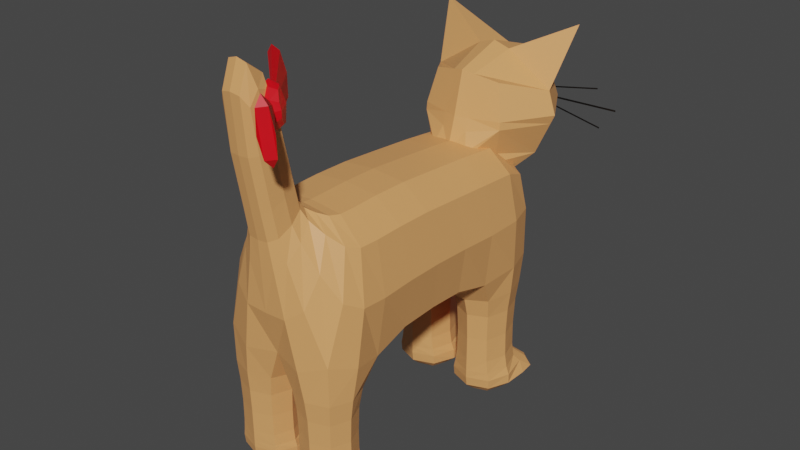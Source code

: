 # Source: cat.blend  (saved by Blender 3.3.6; exported with 4.5.12 LTS)
import bpy
from mathutils import Matrix  # noqa: F401  (used for matrix-valued properties, if any)

bpy.ops.wm.read_factory_settings(use_empty=True)
scene = bpy.context.scene
scene.name = 'Scene'

# ---- collections
col_collection = bpy.data.collections.new('Collection'); scene.collection.children.link(col_collection)

# ---- materials (node trees are filled in below, after node groups)
mat_catorange = bpy.data.materials.new('CatOrange')
mat_catorange.use_transparent_shadow = False
mat_catwhite = bpy.data.materials.new('CatWhite')
mat_catwhite.use_transparent_shadow = False
mat_catblack = bpy.data.materials.new('CatBlack')
mat_catblack.use_transparent_shadow = False
mat_bowred = bpy.data.materials.new('BowRed')
mat_bowred.use_transparent_shadow = False
mat_material_001 = bpy.data.materials.new('Material.001')
mat_material_001.use_transparent_shadow = False

# ---- material node trees
mat_catorange.use_nodes = True; mat_catorange.node_tree.nodes.clear()
_N = mat_catorange.node_tree.nodes; _L = mat_catorange.node_tree.links
n0 = _N.new('ShaderNodeBsdfPrincipled'); n0.name = 'Principled BSDF'; n0.location = (10, 300)
n0.distribution = 'GGX'
n0.subsurface_method = 'RANDOM_WALK_SKIN'
n0.inputs[0].default_value = (0.7991, 0.3663, 0.1301, 1.0)
n0.inputs[3].default_value = 1.45
n0.inputs[27].default_value = (0.0, 0.0, 0.0, 1.0)
n0.inputs[28].default_value = 1.0
n1 = _N.new('ShaderNodeOutputMaterial'); n1.name = 'Material Output'; n1.location = (300, 300)
_L.new(n0.outputs[0], n1.inputs[0])
n1.is_active_output = True
mat_catwhite.use_nodes = True; mat_catwhite.node_tree.nodes.clear()
_N = mat_catwhite.node_tree.nodes; _L = mat_catwhite.node_tree.links
n0 = _N.new('ShaderNodeBsdfPrincipled'); n0.name = 'Principled BSDF'; n0.location = (10, 300)
n0.distribution = 'GGX'
n0.subsurface_method = 'RANDOM_WALK_SKIN'
n0.inputs[0].default_value = (1.0, 0.9611, 0.8499, 1.0)
n0.inputs[3].default_value = 1.45
n0.inputs[27].default_value = (0.0, 0.0, 0.0, 1.0)
n0.inputs[28].default_value = 1.0
n1 = _N.new('ShaderNodeOutputMaterial'); n1.name = 'Material Output'; n1.location = (300, 300)
_L.new(n0.outputs[0], n1.inputs[0])
n1.is_active_output = True
mat_catblack.use_nodes = True; mat_catblack.node_tree.nodes.clear()
_N = mat_catblack.node_tree.nodes; _L = mat_catblack.node_tree.links
n0 = _N.new('ShaderNodeBsdfPrincipled'); n0.name = 'Principled BSDF'; n0.location = (10, 300)
n0.distribution = 'GGX'
n0.subsurface_method = 'RANDOM_WALK_SKIN'
n0.inputs[0].default_value = (0.003454, 0.003454, 0.003454, 1.0)
n0.inputs[3].default_value = 1.45
n0.inputs[27].default_value = (0.0, 0.0, 0.0, 1.0)
n0.inputs[28].default_value = 1.0
n1 = _N.new('ShaderNodeOutputMaterial'); n1.name = 'Material Output'; n1.location = (300, 300)
_L.new(n0.outputs[0], n1.inputs[0])
n1.is_active_output = True
mat_bowred.use_nodes = True; mat_bowred.node_tree.nodes.clear()
_N = mat_bowred.node_tree.nodes; _L = mat_bowred.node_tree.links
n0 = _N.new('ShaderNodeBsdfPrincipled'); n0.name = 'Principled BSDF'; n0.location = (10, 300)
n0.distribution = 'GGX'
n0.subsurface_method = 'RANDOM_WALK_SKIN'
n0.inputs[0].default_value = (0.8, 0.0, 0.007086, 1.0)
n0.inputs[3].default_value = 1.45
n0.inputs[27].default_value = (0.0, 0.0, 0.0, 1.0)
n0.inputs[28].default_value = 1.0
n1 = _N.new('ShaderNodeOutputMaterial'); n1.name = 'Material Output'; n1.location = (300, 300)
_L.new(n0.outputs[0], n1.inputs[0])
n1.is_active_output = True
mat_material_001.use_nodes = True; mat_material_001.node_tree.nodes.clear()
_N = mat_material_001.node_tree.nodes; _L = mat_material_001.node_tree.links
n0 = _N.new('ShaderNodeBsdfPrincipled'); n0.name = 'Principled BSDF'; n0.location = (10, 300)
n0.distribution = 'GGX'
n0.subsurface_method = 'RANDOM_WALK_SKIN'
n0.inputs[0].default_value = (0.2598, 0.1231, 0.04658, 1.0)
n0.inputs[3].default_value = 1.45
n0.inputs[27].default_value = (0.0, 0.0, 0.0, 1.0)
n0.inputs[28].default_value = 1.0
n1 = _N.new('ShaderNodeOutputMaterial'); n1.name = 'Material Output'; n1.location = (300, 300)
_L.new(n0.outputs[0], n1.inputs[0])
n1.is_active_output = True

# ---- world
world_world = bpy.data.worlds.new('World'); scene.world = world_world
world_world.use_nodes = True; world_world.node_tree.nodes.clear()
_N = world_world.node_tree.nodes; _L = world_world.node_tree.links
n0 = _N.new('ShaderNodeOutputWorld'); n0.name = 'World Output'; n0.location = (300, 300)
n1 = _N.new('ShaderNodeBackground'); n1.name = 'Background'; n1.location = (10, 300)
n1.inputs[0].default_value = (0.05088, 0.05088, 0.05088, 1.0)
_L.new(n1.outputs[0], n0.inputs[0])
n0.is_active_output = True
world_world.color = (0.05088, 0.05088, 0.05088)
world_world.use_sun_shadow = False
world_world.sun_shadow_jitter_overblur = 0.0

# ---- meshes
me_cube_004 = bpy.data.meshes.new('Cube.004')
me_cube_004.from_pydata([(0.0885, -0.2347, 0.2426), (0.08097, -0.1873, 0.4031), (0.09072, 0.218, 0.2288), (0.08282, 0.208, 0.3673), (0.09223, -0.01594, 0.2376), (0.09223, -0.03239, 0.3969), (0.09641, 0.1057, 0.2204), (0.09223, 0.1016, 0.3884), (-0.001922, 0.2199, 0.2354), (-0.001922, 0.2199, 0.3861), (-0.001922, -0.238, 0.233), (-0.001922, -0.1771, 0.4371), (-0.001922, -0.0365, 0.4368), (-0.001922, -0.01183, 0.1978), (-0.001922, 0.1067, 0.1978), (-0.001922, 0.1006, 0.4265), (0.08466, 0.134, 0.1453), (0.08466, 0.2103, 0.1453), (0.02448, 0.2103, 0.1453), (0.02448, 0.134, 0.1453), (0.08448, 0.136, 0.05951), (0.08448, 0.2084, 0.05951), (0.02466, 0.2084, 0.05951), (0.02466, 0.136, 0.05951), (0.08979, 0.136, 0.0245), (0.09527, 0.2172, 0.02587), (0.01386, 0.2172, 0.02587), (0.01935, 0.136, 0.0245), (0.08198, 0.145, -0.002392), (0.09111, 0.2136, -0.005923), (0.01802, 0.2136, -0.005923), (0.02716, 0.145, -0.002392), (0.08198, 0.2501, 0.0188), (0.02716, 0.2501, 0.0188), (0.08198, 0.2501, -0.002392), (0.02716, 0.2501, -0.002392), (0.09223, -0.1372, 0.3966), (0.09661, -0.1442, 0.2213), (-0.001922, -0.1362, 0.4363), (-0.001922, -0.1424, 0.1978), (0.0231, -0.2317, 0.1469), (0.08604, -0.2317, 0.1469), (0.0231, -0.1721, 0.1469), (0.08604, -0.1721, 0.1469), (0.02369, -0.2305, 0.07538), (0.08545, -0.2305, 0.07538), (0.02369, -0.1732, 0.07538), (0.08545, -0.1732, 0.07538), (0.0211, -0.2305, 0.04629), (0.08804, -0.2305, 0.04629), (0.01614, -0.1675, 0.04766), (0.093, -0.1675, 0.04766), (0.02898, -0.2233, 0.02149), (0.08016, -0.2233, 0.02149), (0.02045, -0.1708, 0.0182), (0.08869, -0.1708, 0.0182), (0.08016, -0.148, 0.04129), (0.02898, -0.148, 0.04129), (0.08016, -0.148, 0.02149), (0.02898, -0.148, 0.02149), (0.03592, -0.2061, 0.4335), (0.03592, -0.2478, 0.3871), (-0.001922, -0.2582, 0.3755), (-0.001922, -0.1957, 0.4451), (0.022, -0.2498, 0.6199), (0.022, -0.28, 0.6049), (-0.001922, -0.2889, 0.6221), (-0.001922, -0.2486, 0.6417), (0.02465, -0.2578, 0.4629), (-0.001922, -0.2678, 0.4572), (-0.001922, -0.2079, 0.4915), (0.02465, -0.2178, 0.4858), (0.051, 0.2179, 0.3829), (0.09043, 0.2176, 0.3075), (0.1053, 0.17, 0.2279), (0.09082, -0.1682, 0.3969), (0.0946, -0.2084, 0.3324), (0.04698, -0.2504, 0.2281), (0.09272, -0.07975, 0.236), (0.09223, 0.03268, 0.3929), (0.05222, -0.03599, 0.4318), (0.1064, -0.02416, 0.3173), (0.0927, 0.04398, 0.2352), (0.09062, 0.1678, 0.3832), (0.1072, 0.1036, 0.3105), (0.05222, 0.1007, 0.4217), (0.05247, 0.2358, 0.2293), (0.04574, -0.1784, 0.4328), (0.05222, -0.01234, 0.2028), (0.05308, 0.08994, 0.1947), (-0.001922, 0.1692, 0.4194), (-0.001922, 0.17, 0.2025), (-0.001922, 0.04741, 0.1978), (-0.001922, 0.02973, 0.4319), (-0.001922, -0.1621, 0.4358), (-0.001922, -0.199, 0.2022), (-0.001922, -0.2547, 0.3036), (-0.001922, 0.2378, 0.3108), (0.09595, 0.1722, 0.1453), (0.05457, 0.2246, 0.1453), (0.05457, 0.1197, 0.1453), (0.01319, 0.1722, 0.1453), (0.08831, 0.1281, 0.1784), (0.08769, 0.2141, 0.1801), (0.01969, 0.2143, 0.18), (0.01969, 0.1282, 0.1761), (0.09569, 0.1722, 0.05951), (0.05457, 0.222, 0.05951), (0.05457, 0.1224, 0.05951), (0.01345, 0.1722, 0.05951), (0.02564, 0.2086, 0.1007), (0.02564, 0.1357, 0.1007), (0.0835, 0.2086, 0.1007), (0.0835, 0.1357, 0.1007), (0.104, 0.1731, 0.02465), (0.05457, 0.2287, 0.03039), (0.05457, 0.1224, 0.0245), (0.005172, 0.1731, 0.02465), (0.02141, 0.2093, 0.03774), (0.02201, 0.136, 0.03744), (0.08772, 0.2093, 0.03774), (0.08713, 0.136, 0.03744), (0.08955, 0.174, -0.005318), (0.05457, 0.2136, -0.01122), (0.05457, 0.1391, -0.004713), (0.01959, 0.174, -0.005318), (0.1056, 0.214, 0.008575), (0.003512, 0.214, 0.008575), (0.01976, 0.1375, 0.008932), (0.08938, 0.1375, 0.008932), (0.05457, 0.2518, 0.02112), (0.05457, 0.2518, -0.004713), (0.08798, 0.2518, 0.008202), (0.02115, 0.2518, 0.008202), (0.09002, 0.2404, 0.02209), (0.01912, 0.2404, 0.02209), (0.08955, 0.2396, -0.005318), (0.01959, 0.2396, -0.005318), (0.09223, -0.09071, 0.3976), (0.1057, -0.1943, 0.2305), (-0.001922, -0.09343, 0.4376), (-0.001922, -0.0771, 0.1978), (0.05222, -0.1363, 0.4313), (0.0531, -0.13, 0.1945), (0.1072, -0.1396, 0.3153), (0.05457, -0.2428, 0.1469), (0.0113, -0.2019, 0.1469), (0.09784, -0.2019, 0.1469), (0.05457, -0.1609, 0.1469), (0.0189, -0.1671, 0.1754), (0.01876, -0.2342, 0.1791), (0.08835, -0.2339, 0.1802), (0.08912, -0.1672, 0.1779), (0.05457, -0.2412, 0.07538), (0.01211, -0.2019, 0.07538), (0.09703, -0.2019, 0.07538), (0.05457, -0.1625, 0.07538), (0.08504, -0.1731, 0.1091), (0.0241, -0.1731, 0.1091), (0.0241, -0.2306, 0.1091), (0.08504, -0.2306, 0.1091), (0.05457, -0.2412, 0.04629), (0.007659, -0.2012, 0.04644), (0.1015, -0.2012, 0.04644), (0.05457, -0.1588, 0.05181), (0.08675, -0.2305, 0.05742), (0.08728, -0.1726, 0.05771), (0.02239, -0.2305, 0.05742), (0.02186, -0.1726, 0.05771), (0.05457, -0.228, 0.01933), (0.02191, -0.2006, 0.01876), (0.08723, -0.2006, 0.01876), (0.05457, -0.1708, 0.01325), (0.08715, -0.2293, 0.03203), (0.1023, -0.1705, 0.03172), (0.02199, -0.2293, 0.03203), (0.006849, -0.1705, 0.03172), (0.05457, -0.1472, 0.04346), (0.05457, -0.1472, 0.01933), (0.08577, -0.1472, 0.03139), (0.02337, -0.1472, 0.03139), (0.08723, -0.1536, 0.01876), (0.0877, -0.1529, 0.04435), (0.02191, -0.1536, 0.01876), (0.02144, -0.1529, 0.04435), (0.04159, -0.2269, 0.4103), (0.01984, -0.2569, 0.3769), (0.01984, -0.197, 0.4436), (0.0242, -0.2721, 0.5411), (0.05844, -0.1992, 0.4176), (0.05929, -0.2447, 0.3238), (-0.001922, -0.1882, 0.4405), (0.02374, -0.2674, 0.6252), (0.01301, -0.2874, 0.6191), (0.01301, -0.2488, 0.638), (-0.001922, -0.2745, 0.6611), (-0.001922, -0.2603, 0.4147), (-0.001922, -0.2245, 0.5689), (0.02606, -0.2102, 0.4479), (0.02606, -0.2503, 0.4213), (-0.001922, -0.2823, 0.5385), (-0.001922, -0.2002, 0.4545), (0.0242, -0.2337, 0.5614), (0.02864, -0.2378, 0.4743), (0.01336, -0.2091, 0.4908), (0.01336, -0.2665, 0.4579), (0.05188, 0.2371, 0.3095), (0.1065, -0.1808, 0.3174), (0.006894, -0.2014, 0.1763), (0.05233, 0.04528, 0.2017), (0.1065, 0.03856, 0.3145), (0.1059, 0.1691, 0.3093), (0.1003, 0.1717, 0.1799), (0.05191, 0.1688, 0.4148), (0.05222, 0.0301, 0.4271), (0.05141, -0.1628, 0.4309), (0.06771, -0.2216, 0.3714), (0.01479, 0.1722, 0.1007), (0.05414, 0.2299, 0.1802), (0.007985, 0.1718, 0.177), (0.0543, 0.1121, 0.1761), (0.009649, 0.1724, 0.03748), (0.05457, 0.2223, 0.1007), (0.05457, 0.1221, 0.1007), (0.09435, 0.1722, 0.1007), (0.05457, 0.2415, 0.02715), (0.05457, 0.2228, 0.03811), (0.05457, 0.1224, 0.03744), (0.09949, 0.1724, 0.03748), (0.05457, 0.1734, -0.0104), (0.05457, 0.1245, 0.008703), (0.1044, 0.1732, 0.008625), (0.004696, 0.1732, 0.008625), (0.05457, 0.2554, 0.008202), (0.1028, 0.2399, 0.008284), (0.006318, 0.2399, 0.008284), (0.05457, 0.2398, -0.0104), (0.05222, -0.09309, 0.4326), (0.05234, -0.07616, 0.2018), (0.1065, -0.08533, 0.3173), (0.05457, -0.1623, 0.1091), (0.1014, -0.2009, 0.1796), (0.05358, -0.2461, 0.1795), (0.0543, -0.1547, 0.1754), (0.09894, -0.2017, 0.05746), (0.01267, -0.2019, 0.1091), (0.09647, -0.2019, 0.1091), (0.05457, -0.2414, 0.1091), (0.1012, -0.2012, 0.03175), (0.05457, -0.2412, 0.05742), (0.05457, -0.162, 0.05805), (0.01019, -0.2017, 0.05746), (0.05457, -0.2011, 0.01401), (0.05457, -0.2396, 0.03182), (0.09963, -0.1534, 0.03146), (0.007912, -0.2012, 0.03175), (0.05457, -0.1455, 0.03139), (0.05457, -0.1535, 0.01401), (0.05457, -0.1521, 0.04906), (0.009514, -0.1534, 0.03146), (0.01327, -0.2809, 0.5385), (0.03279, -0.1895, 0.4376), (0.033, -0.2548, 0.3052), (0.01319, -0.2736, 0.6566), (0.01327, -0.2256, 0.5677), (0.02802, -0.2532, 0.5525), (0.03026, -0.2302, 0.4346), (0.01417, -0.2014, 0.4537), (0.01417, -0.259, 0.4155), (-0.09235, -0.2347, 0.2426), (-0.08481, -0.1873, 0.4031), (-0.09456, 0.218, 0.2288), (-0.08666, 0.208, 0.3673), (-0.09607, -0.01594, 0.2376), (-0.09607, -0.03239, 0.3969), (-0.1003, 0.1057, 0.2204), (-0.09607, 0.1016, 0.3884), (-0.08851, 0.134, 0.1453), (-0.08851, 0.2103, 0.1453), (-0.02832, 0.2103, 0.1453), (-0.02832, 0.134, 0.1453), (-0.08832, 0.136, 0.05951), (-0.08832, 0.2084, 0.05951), (-0.02851, 0.2084, 0.05951), (-0.02851, 0.136, 0.05951), (-0.09363, 0.136, 0.0245), (-0.09912, 0.2172, 0.02587), (-0.01771, 0.2172, 0.02587), (-0.0232, 0.136, 0.0245), (-0.08582, 0.145, -0.002392), (-0.09496, 0.2136, -0.005923), (-0.02187, 0.2136, -0.005923), (-0.031, 0.145, -0.002392), (-0.08582, 0.2501, 0.0188), (-0.031, 0.2501, 0.0188), (-0.08582, 0.2501, -0.002392), (-0.031, 0.2501, -0.002392), (-0.09607, -0.1372, 0.3966), (-0.1005, -0.1442, 0.2213), (-0.02694, -0.2317, 0.1469), (-0.08988, -0.2317, 0.1469), (-0.02694, -0.1721, 0.1469), (-0.08988, -0.1721, 0.1469), (-0.02753, -0.2305, 0.07538), (-0.08929, -0.2305, 0.07538), (-0.02753, -0.1732, 0.07538), (-0.08929, -0.1732, 0.07538), (-0.02494, -0.2305, 0.04629), (-0.09188, -0.2305, 0.04629), (-0.01998, -0.1675, 0.04766), (-0.09684, -0.1675, 0.04766), (-0.03282, -0.2233, 0.02149), (-0.084, -0.2233, 0.02149), (-0.02429, -0.1708, 0.0182), (-0.09253, -0.1708, 0.0182), (-0.084, -0.148, 0.04129), (-0.03282, -0.148, 0.04129), (-0.084, -0.148, 0.02149), (-0.03282, -0.148, 0.02149), (-0.03976, -0.2061, 0.4335), (-0.03976, -0.2478, 0.3871), (-0.02584, -0.2498, 0.6199), (-0.02584, -0.28, 0.6049), (-0.0285, -0.2578, 0.4629), (-0.0285, -0.2178, 0.4858), (-0.05484, 0.2179, 0.3829), (-0.09427, 0.2176, 0.3075), (-0.1091, 0.17, 0.2279), (-0.09467, -0.1682, 0.3969), (-0.09844, -0.2084, 0.3324), (-0.05082, -0.2504, 0.2281), (-0.09656, -0.07975, 0.236), (-0.09607, 0.03268, 0.3929), (-0.05606, -0.03599, 0.4318), (-0.1102, -0.02416, 0.3173), (-0.09655, 0.04398, 0.2352), (-0.09446, 0.1678, 0.3832), (-0.111, 0.1036, 0.3105), (-0.05606, 0.1007, 0.4217), (-0.05631, 0.2358, 0.2293), (-0.04958, -0.1784, 0.4328), (-0.05606, -0.01234, 0.2028), (-0.05693, 0.08994, 0.1947), (-0.09979, 0.1722, 0.1453), (-0.05841, 0.2246, 0.1453), (-0.05841, 0.1197, 0.1453), (-0.01704, 0.1722, 0.1453), (-0.09215, 0.1281, 0.1784), (-0.09153, 0.2141, 0.1801), (-0.02353, 0.2143, 0.18), (-0.02353, 0.1282, 0.1761), (-0.09953, 0.1722, 0.05951), (-0.05841, 0.222, 0.05951), (-0.05841, 0.1224, 0.05951), (-0.01729, 0.1722, 0.05951), (-0.02948, 0.2086, 0.1007), (-0.02948, 0.1357, 0.1007), (-0.08735, 0.2086, 0.1007), (-0.08735, 0.1357, 0.1007), (-0.1078, 0.1731, 0.02465), (-0.05841, 0.2287, 0.03039), (-0.05841, 0.1224, 0.0245), (-0.009015, 0.1731, 0.02465), (-0.02526, 0.2093, 0.03774), (-0.02585, 0.136, 0.03744), (-0.09157, 0.2093, 0.03774), (-0.09097, 0.136, 0.03744), (-0.09339, 0.174, -0.005318), (-0.05841, 0.2136, -0.01122), (-0.05841, 0.1391, -0.004713), (-0.02343, 0.174, -0.005318), (-0.1095, 0.214, 0.008575), (-0.007355, 0.214, 0.008575), (-0.0236, 0.1375, 0.008932), (-0.09323, 0.1375, 0.008932), (-0.05841, 0.2518, 0.02112), (-0.05841, 0.2518, -0.004713), (-0.09183, 0.2518, 0.008202), (-0.025, 0.2518, 0.008202), (-0.09386, 0.2404, 0.02209), (-0.02296, 0.2404, 0.02209), (-0.09339, 0.2396, -0.005318), (-0.02343, 0.2396, -0.005318), (-0.09607, -0.09071, 0.3976), (-0.1096, -0.1943, 0.2305), (-0.05606, -0.1363, 0.4313), (-0.05694, -0.13, 0.1945), (-0.111, -0.1396, 0.3153), (-0.05841, -0.2428, 0.1469), (-0.01514, -0.2019, 0.1469), (-0.1017, -0.2019, 0.1469), (-0.05841, -0.1609, 0.1469), (-0.02274, -0.1671, 0.1754), (-0.0226, -0.2342, 0.1791), (-0.0922, -0.2339, 0.1802), (-0.09297, -0.1672, 0.1779), (-0.05841, -0.2412, 0.07538), (-0.01595, -0.2019, 0.07538), (-0.1009, -0.2019, 0.07538), (-0.05841, -0.1625, 0.07538), (-0.08888, -0.1731, 0.1091), (-0.02794, -0.1731, 0.1091), (-0.02794, -0.2306, 0.1091), (-0.08888, -0.2306, 0.1091), (-0.05841, -0.2412, 0.04629), (-0.0115, -0.2012, 0.04644), (-0.1053, -0.2012, 0.04644), (-0.05841, -0.1588, 0.05181), (-0.09059, -0.2305, 0.05742), (-0.09112, -0.1726, 0.05771), (-0.02624, -0.2305, 0.05742), (-0.0257, -0.1726, 0.05771), (-0.05841, -0.228, 0.01933), (-0.02576, -0.2006, 0.01876), (-0.09107, -0.2006, 0.01876), (-0.05841, -0.1708, 0.01325), (-0.09099, -0.2293, 0.03203), (-0.1061, -0.1705, 0.03172), (-0.02584, -0.2293, 0.03203), (-0.01069, -0.1705, 0.03172), (-0.05841, -0.1472, 0.04346), (-0.05841, -0.1472, 0.01933), (-0.08961, -0.1472, 0.03139), (-0.02722, -0.1472, 0.03139), (-0.09107, -0.1536, 0.01876), (-0.09154, -0.1529, 0.04435), (-0.02576, -0.1536, 0.01876), (-0.02528, -0.1529, 0.04435), (-0.04544, -0.2269, 0.4103), (-0.02368, -0.2569, 0.3769), (-0.02368, -0.197, 0.4436), (-0.02804, -0.2721, 0.5411), (-0.06229, -0.1992, 0.4176), (-0.06313, -0.2447, 0.3238), (-0.02759, -0.2674, 0.6252), (-0.01686, -0.2874, 0.6191), (-0.01686, -0.2488, 0.638), (-0.0299, -0.2102, 0.4479), (-0.0299, -0.2503, 0.4213), (-0.02804, -0.2337, 0.5614), (-0.03248, -0.2378, 0.4743), (-0.0172, -0.2091, 0.4908), (-0.0172, -0.2665, 0.4579), (-0.05572, 0.2371, 0.3095), (-0.1103, -0.1808, 0.3174), (-0.01074, -0.2014, 0.1763), (-0.05618, 0.04528, 0.2017), (-0.1103, 0.03856, 0.3145), (-0.1098, 0.1691, 0.3093), (-0.1041, 0.1717, 0.1799), (-0.05575, 0.1688, 0.4148), (-0.05606, 0.0301, 0.4271), (-0.05525, -0.1628, 0.4309), (-0.07155, -0.2216, 0.3714), (-0.01863, 0.1722, 0.1007), (-0.05798, 0.2299, 0.1802), (-0.01183, 0.1718, 0.177), (-0.05814, 0.1121, 0.1761), (-0.01349, 0.1724, 0.03748), (-0.05841, 0.2223, 0.1007), (-0.05841, 0.1221, 0.1007), (-0.0982, 0.1722, 0.1007), (-0.05841, 0.2415, 0.02715), (-0.05841, 0.2228, 0.03811), (-0.05841, 0.1224, 0.03744), (-0.1033, 0.1724, 0.03748), (-0.05841, 0.1734, -0.0104), (-0.05841, 0.1245, 0.008703), (-0.1083, 0.1732, 0.008625), (-0.008539, 0.1732, 0.008625), (-0.05841, 0.2554, 0.008202), (-0.1067, 0.2399, 0.008284), (-0.01016, 0.2399, 0.008284), (-0.05841, 0.2398, -0.0104), (-0.05606, -0.09309, 0.4326), (-0.05618, -0.07616, 0.2018), (-0.1103, -0.08533, 0.3173), (-0.05841, -0.1623, 0.1091), (-0.1052, -0.2009, 0.1796), (-0.05742, -0.2461, 0.1795), (-0.05814, -0.1547, 0.1754), (-0.1028, -0.2017, 0.05746), (-0.01652, -0.2019, 0.1091), (-0.1003, -0.2019, 0.1091), (-0.05841, -0.2414, 0.1091), (-0.1051, -0.2012, 0.03175), (-0.05841, -0.2412, 0.05742), (-0.05841, -0.162, 0.05805), (-0.01404, -0.2017, 0.05746), (-0.05841, -0.2011, 0.01401), (-0.05841, -0.2396, 0.03182), (-0.1035, -0.1534, 0.03146), (-0.01175, -0.2012, 0.03175), (-0.05841, -0.1455, 0.03139), (-0.05841, -0.1535, 0.01401), (-0.05841, -0.1521, 0.04906), (-0.01336, -0.1534, 0.03146), (-0.01712, -0.2809, 0.5385), (-0.03663, -0.1895, 0.4376), (-0.03684, -0.2548, 0.3052), (-0.01703, -0.2736, 0.6566), (-0.01712, -0.2256, 0.5677), (-0.03187, -0.2532, 0.5525), (-0.0341, -0.2302, 0.4346), (-0.01801, -0.2014, 0.4537), (-0.01801, -0.259, 0.4155), (0.05457, 0.1807, 0.4025), (0.05457, 0.1807, 0.5155), (0.05457, 0.3193, 0.4022), (0.04188, 0.3196, 0.5081), (-0.001922, 0.3338, 0.3898), (-0.001922, 0.3275, 0.5278), (0.05072, 0.33, 0.4678), (0.08188, 0.2469, 0.3901), (0.1011, 0.2469, 0.4957), (0.06695, 0.1704, 0.459), (-0.001922, 0.1662, 0.5278), (-0.001922, 0.3638, 0.4691), (0.1135, 0.2469, 0.459), (-0.001922, 0.1491, 0.4587), (-0.001922, 0.2469, 0.3641), (-0.001922, 0.2469, 0.5538), (0.02644, 0.3291, 0.3938), (0.02045, 0.3252, 0.5129), (0.01631, 0.1709, 0.5238), (0.02321, 0.3388, 0.4678), (0.0203, 0.1563, 0.4587), (0.02512, 0.2469, 0.3725), (0.02512, 0.2469, 0.5454), (0.1186, 0.2904, 0.591), (0.01631, 0.3229, 0.5238), (0.05457, 0.313, 0.5155), (0.06695, 0.3275, 0.459), (0.02459, 0.3426, 0.459), (0.02225, 0.3182, 0.5003), (0.03639, 0.3145, 0.4972), (0.0437, 0.3231, 0.4694), (0.02448, 0.3293, 0.4693), (0.01813, 0.318, 0.5105), (0.03955, 0.3125, 0.5058), (0.04839, 0.3229, 0.4655), (0.02089, 0.3317, 0.4655), (0.02315, 0.321, 0.5012), (0.0373, 0.3173, 0.4981), (0.04461, 0.3259, 0.4703), (0.02538, 0.3321, 0.4703), (0.06427, 0.3307, 0.4464), (0.06714, 0.1693, 0.4467), (-0.001922, 0.361, 0.4432), (0.1066, 0.2469, 0.444), (-0.001922, 0.1431, 0.4378), (0.01943, 0.1498, 0.4387), (0.02372, 0.3419, 0.4434), (0.01976, 0.3399, 0.4677), (-0.001922, 0.3517, 0.4742), (0.01141, 0.3507, 0.4529), (0.1242, 0.3507, 0.4739), (0.011, 0.3507, 0.4551), (0.1238, 0.3507, 0.4761), (0.01345, 0.3488, 0.442), (0.1595, 0.3488, 0.4454), (0.01338, 0.3488, 0.4449), (0.1594, 0.3488, 0.4483), (0.01034, 0.349, 0.4367), (0.1332, 0.349, 0.411), (0.01084, 0.349, 0.4391), (0.1337, 0.349, 0.4134), (0.04659, 0.1521, 0.3887), (0.06117, 0.2163, 0.3672), (0.03701, 0.146, 0.4124), (0.02617, 0.1468, 0.3843), (0.03088, 0.2163, 0.3578), (-0.001922, 0.2163, 0.3533), (-0.001922, 0.1444, 0.3821), (0.02784, 0.1386, 0.4114), (-0.001922, 0.1351, 0.4109), (-0.05841, 0.1807, 0.4025), (-0.05841, 0.1807, 0.5155), (-0.05841, 0.3193, 0.4022), (-0.04572, 0.3196, 0.5081), (-0.05456, 0.33, 0.4678), (-0.08572, 0.2469, 0.3901), (-0.1049, 0.2469, 0.4957), (-0.07079, 0.1704, 0.459), (-0.1173, 0.2469, 0.459), (-0.03028, 0.3291, 0.3938), (-0.02429, 0.3252, 0.5129), (-0.02015, 0.1709, 0.5238), (-0.02706, 0.3388, 0.4678), (-0.02414, 0.1563, 0.4587), (-0.02896, 0.2469, 0.3725), (-0.02896, 0.2469, 0.5454), (-0.1224, 0.2904, 0.591), (-0.02015, 0.3229, 0.5238), (-0.05841, 0.313, 0.5155), (-0.07079, 0.3275, 0.459), (-0.02843, 0.3426, 0.459), (-0.02609, 0.3182, 0.5003), (-0.04023, 0.3145, 0.4972), (-0.04754, 0.3231, 0.4694), (-0.02832, 0.3293, 0.4693), (-0.02197, 0.318, 0.5105), (-0.04339, 0.3125, 0.5058), (-0.05223, 0.3229, 0.4655), (-0.02473, 0.3317, 0.4655), (-0.027, 0.321, 0.5012), (-0.04114, 0.3173, 0.4981), (-0.04845, 0.3259, 0.4703), (-0.02923, 0.3321, 0.4703), (-0.06811, 0.3307, 0.4464), (-0.07099, 0.1693, 0.4467), (-0.1105, 0.2469, 0.444), (-0.02328, 0.1498, 0.4387), (-0.02757, 0.3419, 0.4434), (-0.02361, 0.3399, 0.4677), (-0.01525, 0.3507, 0.4529), (-0.1281, 0.3507, 0.4739), (-0.01484, 0.3507, 0.4551), (-0.1277, 0.3507, 0.4761), (-0.01729, 0.3488, 0.442), (-0.1633, 0.3488, 0.4454), (-0.01723, 0.3488, 0.4449), (-0.1633, 0.3488, 0.4483), (-0.01418, 0.349, 0.4367), (-0.137, 0.349, 0.411), (-0.01469, 0.349, 0.4391), (-0.1375, 0.349, 0.4134), (-0.05044, 0.1521, 0.3887), (-0.06501, 0.2163, 0.3672), (-0.04085, 0.146, 0.4124), (-0.03002, 0.1468, 0.3843), (-0.03472, 0.2163, 0.3578), (-0.03169, 0.1386, 0.4114), (0.02799, -0.2293, 0.5727), (0.0245, -0.2338, 0.6216), (0.04038, -0.2476, 0.5966), (0.0227, -0.2631, 0.5939), (0.01031, -0.2448, 0.57), (0.006816, -0.2493, 0.6189), (0.02958, -0.2286, 0.5976), (0.03392, -0.2581, 0.5952), (0.005229, -0.2499, 0.5939), (0.01981, -0.2362, 0.5621), (0.015, -0.2424, 0.6294), (0.01819, -0.2524, 0.5723), (0.02364, -0.2609, 0.5841), (0.02222, -0.2627, 0.604), (0.01505, -0.2565, 0.6163), (0.03974, -0.2468, 0.5866), (0.03412, -0.2385, 0.5747), (0.03097, -0.2425, 0.6188), (0.03832, -0.2486, 0.6065), (0.0281, -0.2466, 0.5675), (0.03354, -0.2551, 0.5804), (0.0241, -0.2518, 0.6235), (0.03141, -0.2578, 0.6102), (0.0265, -0.2481, 0.601), (0.0903, -0.306, 0.5978), (0.08163, -0.3066, 0.6295), (0.0279, -0.2474, 0.5878), (0.06855, -0.3057, 0.6416), (0.02698, -0.2484, 0.5849), (0.06992, -0.3169, 0.6277), (0.02548, -0.2496, 0.5874), (0.07373, -0.3205, 0.5953), (0.02428, -0.2503, 0.594), (0.0767, -0.3135, 0.5638), (0.02408, -0.2502, 0.6006), (0.07813, -0.301, 0.5512), (0.025, -0.2493, 0.6035), (0.08841, -0.3032, 0.5656), (0.0277, -0.2473, 0.5945), (0.0121, -0.2155, 0.5976), (-0.005576, -0.2309, 0.5949), (0.0008823, -0.2205, 0.5963), (0.003835, -0.2361, 0.5728), (-0.003515, -0.23, 0.5851), (-0.004936, -0.2318, 0.6049), (0.0006881, -0.2401, 0.6168), (0.01259, -0.2159, 0.5875), (0.01976, -0.2221, 0.5752), (0.01661, -0.2262, 0.6192), (0.01117, -0.2177, 0.6074), (0.0107, -0.2268, 0.5681), (0.003399, -0.2208, 0.5814), (0.006702, -0.232, 0.6241), (0.001269, -0.2235, 0.6112), (0.009962, -0.2293, 0.6016), (-0.03935, -0.1586, 0.6022), (-0.0401, -0.1682, 0.6336), (0.01045, -0.2276, 0.5884), (-0.04055, -0.1817, 0.6453), (0.009337, -0.2283, 0.5855), (-0.05181, -0.1784, 0.6318), (0.008029, -0.2297, 0.588), (-0.05591, -0.1731, 0.5996), (0.007287, -0.231, 0.5945), (-0.04947, -0.17, 0.568), (0.007546, -0.2314, 0.6012), (-0.03724, -0.1697, 0.5551), (0.008654, -0.2307, 0.6041), (-0.03775, -0.1597, 0.5698), (0.0107, -0.228, 0.5951)], [], [(8, 97, 206, 86), (97, 9, 72, 206), (206, 72, 3, 73), (86, 206, 73, 2), (37, 144, 207, 139), (144, 36, 75, 207), (207, 75, 1, 76), (139, 207, 76, 0), (10, 95, 208, 150), (95, 39, 149, 208), (208, 149, 42, 146), (150, 208, 146, 40), (14, 89, 209, 92), (89, 6, 82, 209), (209, 82, 4, 88), (92, 209, 88, 13), (6, 84, 210, 82), (84, 7, 79, 210), (210, 79, 5, 81), (82, 210, 81, 4), (2, 73, 211, 74), (73, 3, 83, 211), (211, 83, 7, 84), (74, 211, 84, 6), (2, 74, 212, 103), (74, 6, 102, 212), (212, 102, 16, 98), (103, 212, 98, 17), (3, 72, 213, 83), (72, 9, 90, 213), (213, 90, 15, 85), (83, 213, 85, 7), (7, 85, 214, 79), (85, 15, 93, 214), (214, 93, 12, 80), (79, 214, 80, 5), (36, 142, 215, 75), (142, 38, 94, 215), (215, 94, 11, 87), (75, 215, 87, 1), (0, 76, 216, 190), (76, 1, 189, 216), (216, 189, 60, 185), (190, 216, 185, 61), (19, 101, 217, 111), (101, 18, 110, 217), (217, 110, 22, 109), (111, 217, 109, 23), (8, 86, 218, 104), (86, 2, 103, 218), (218, 103, 17, 99), (104, 218, 99, 18), (14, 91, 219, 105), (91, 8, 104, 219), (219, 104, 18, 101), (105, 219, 101, 19), (6, 89, 220, 102), (89, 14, 105, 220), (220, 105, 19, 100), (102, 220, 100, 16), (23, 109, 221, 119), (109, 22, 118, 221), (221, 118, 26, 117), (119, 221, 117, 27), (18, 99, 222, 110), (99, 17, 112, 222), (222, 112, 21, 107), (110, 222, 107, 22), (16, 100, 223, 113), (100, 19, 111, 223), (223, 111, 23, 108), (113, 223, 108, 20), (17, 98, 224, 112), (98, 16, 113, 224), (224, 113, 20, 106), (112, 224, 106, 21), (26, 115, 225, 135), (115, 25, 134, 225), (225, 134, 32, 130), (135, 225, 130, 33), (22, 107, 226, 118), (107, 21, 120, 226), (226, 120, 25, 115), (118, 226, 115, 26), (20, 108, 227, 121), (108, 23, 119, 227), (227, 119, 27, 116), (121, 227, 116, 24), (21, 106, 228, 120), (106, 20, 121, 228), (228, 121, 24, 114), (120, 228, 114, 25), (30, 123, 229, 125), (123, 29, 122, 229), (229, 122, 28, 124), (125, 229, 124, 31), (24, 116, 230, 129), (116, 27, 128, 230), (230, 128, 31, 124), (129, 230, 124, 28), (25, 114, 231, 126), (114, 24, 129, 231), (231, 129, 28, 122), (126, 231, 122, 29), (27, 117, 232, 128), (117, 26, 127, 232), (232, 127, 30, 125), (128, 232, 125, 31), (33, 130, 233, 133), (130, 32, 132, 233), (233, 132, 34, 131), (133, 233, 131, 35), (25, 126, 234, 134), (126, 29, 136, 234), (234, 136, 34, 132), (134, 234, 132, 32), (30, 127, 235, 137), (127, 26, 135, 235), (235, 135, 33, 133), (137, 235, 133, 35), (29, 123, 236, 136), (123, 30, 137, 236), (236, 137, 35, 131), (136, 236, 131, 34), (5, 80, 237, 138), (80, 12, 140, 237), (237, 140, 38, 142), (138, 237, 142, 36), (13, 88, 238, 141), (88, 4, 78, 238), (238, 78, 37, 143), (141, 238, 143, 39), (4, 81, 239, 78), (81, 5, 138, 239), (239, 138, 36, 144), (78, 239, 144, 37), (42, 148, 240, 158), (148, 43, 157, 240), (240, 157, 47, 156), (158, 240, 156, 46), (37, 139, 241, 152), (139, 0, 151, 241), (241, 151, 41, 147), (152, 241, 147, 43), (0, 77, 242, 151), (77, 10, 150, 242), (242, 150, 40, 145), (151, 242, 145, 41), (39, 143, 243, 149), (143, 37, 152, 243), (243, 152, 43, 148), (149, 243, 148, 42), (47, 155, 244, 166), (155, 45, 165, 244), (244, 165, 49, 163), (166, 244, 163, 51), (40, 146, 245, 159), (146, 42, 158, 245), (245, 158, 46, 154), (159, 245, 154, 44), (43, 147, 246, 157), (147, 41, 160, 246), (246, 160, 45, 155), (157, 246, 155, 47), (41, 145, 247, 160), (145, 40, 159, 247), (247, 159, 44, 153), (160, 247, 153, 45), (51, 163, 248, 174), (163, 49, 173, 248), (248, 173, 53, 171), (174, 248, 171, 55), (45, 153, 249, 165), (153, 44, 167, 249), (249, 167, 48, 161), (165, 249, 161, 49), (46, 156, 250, 168), (156, 47, 166, 250), (250, 166, 51, 164), (168, 250, 164, 50), (44, 154, 251, 167), (154, 46, 168, 251), (251, 168, 50, 162), (167, 251, 162, 48), (54, 172, 252, 170), (172, 55, 171, 252), (252, 171, 53, 169), (170, 252, 169, 52), (49, 161, 253, 173), (161, 48, 175, 253), (253, 175, 52, 169), (173, 253, 169, 53), (51, 174, 254, 182), (174, 55, 181, 254), (254, 181, 58, 179), (182, 254, 179, 56), (48, 162, 255, 175), (162, 50, 176, 255), (255, 176, 54, 170), (175, 255, 170, 52), (57, 177, 256, 180), (177, 56, 179, 256), (256, 179, 58, 178), (180, 256, 178, 59), (55, 172, 257, 181), (172, 54, 183, 257), (257, 183, 59, 178), (181, 257, 178, 58), (50, 164, 258, 184), (164, 51, 182, 258), (258, 182, 56, 177), (184, 258, 177, 57), (54, 176, 259, 183), (176, 50, 184, 259), (259, 184, 57, 180), (183, 259, 180, 59), (69, 205, 260, 200), (205, 68, 188, 260), (260, 188, 65, 193), (200, 260, 193, 66), (1, 87, 261, 189), (87, 11, 191, 261), (261, 191, 63, 187), (189, 261, 187, 60), (10, 77, 262, 96), (77, 0, 190, 262), (262, 190, 61, 186), (96, 262, 186, 62), (65, 192, 263, 193), (192, 64, 194, 263), (263, 194, 67, 195), (193, 263, 195, 66), (71, 204, 264, 202), (204, 70, 197, 264), (264, 197, 67, 194), (202, 264, 194, 64), (68, 203, 265, 188), (203, 71, 202, 265), (265, 202, 64, 192), (188, 265, 192, 65), (61, 185, 266, 199), (185, 60, 198, 266), (266, 198, 71, 203), (199, 266, 203, 68), (60, 187, 267, 198), (187, 63, 201, 267), (267, 201, 70, 204), (198, 267, 204, 71), (62, 186, 268, 196), (186, 61, 199, 268), (268, 199, 68, 205), (196, 268, 205, 69), (8, 339, 443, 97), (97, 443, 325, 9), (443, 326, 272, 325), (339, 271, 326, 443), (298, 384, 444, 387), (387, 444, 328, 297), (444, 329, 270, 328), (384, 269, 329, 444), (10, 393, 445, 95), (95, 445, 392, 39), (445, 389, 301, 392), (393, 299, 389, 445), (14, 92, 446, 342), (342, 446, 335, 275), (446, 341, 273, 335), (92, 13, 341, 446), (275, 335, 447, 337), (337, 447, 332, 276), (447, 334, 274, 332), (335, 273, 334, 447), (271, 327, 448, 326), (326, 448, 336, 272), (448, 337, 276, 336), (327, 275, 337, 448), (271, 348, 449, 327), (327, 449, 347, 275), (449, 343, 277, 347), (348, 278, 343, 449), (272, 336, 450, 325), (325, 450, 90, 9), (450, 338, 15, 90), (336, 276, 338, 450), (276, 332, 451, 338), (338, 451, 93, 15), (451, 333, 12, 93), (332, 274, 333, 451), (297, 328, 452, 385), (385, 452, 94, 38), (452, 340, 11, 94), (328, 270, 340, 452), (269, 433, 453, 329), (329, 453, 432, 270), (453, 428, 319, 432), (433, 320, 428, 453), (280, 356, 454, 346), (346, 454, 355, 279), (454, 354, 283, 355), (356, 284, 354, 454), (8, 349, 455, 339), (339, 455, 348, 271), (455, 344, 278, 348), (349, 279, 344, 455), (14, 350, 456, 91), (91, 456, 349, 8), (456, 346, 279, 349), (350, 280, 346, 456), (275, 347, 457, 342), (342, 457, 350, 14), (457, 345, 280, 350), (347, 277, 345, 457), (284, 364, 458, 354), (354, 458, 363, 283), (458, 362, 287, 363), (364, 288, 362, 458), (279, 355, 459, 344), (344, 459, 357, 278), (459, 352, 282, 357), (355, 283, 352, 459), (277, 358, 460, 345), (345, 460, 356, 280), (460, 353, 284, 356), (358, 281, 353, 460), (278, 357, 461, 343), (343, 461, 358, 277), (461, 351, 281, 358), (357, 282, 351, 461), (287, 380, 462, 360), (360, 462, 379, 286), (462, 375, 293, 379), (380, 294, 375, 462), (283, 363, 463, 352), (352, 463, 365, 282), (463, 360, 286, 365), (363, 287, 360, 463), (281, 366, 464, 353), (353, 464, 364, 284), (464, 361, 288, 364), (366, 285, 361, 464), (282, 365, 465, 351), (351, 465, 366, 281), (465, 359, 285, 366), (365, 286, 359, 465), (291, 370, 466, 368), (368, 466, 367, 290), (466, 369, 289, 367), (370, 292, 369, 466), (285, 374, 467, 361), (361, 467, 373, 288), (467, 369, 292, 373), (374, 289, 369, 467), (286, 371, 468, 359), (359, 468, 374, 285), (468, 367, 289, 374), (371, 290, 367, 468), (288, 373, 469, 362), (362, 469, 372, 287), (469, 370, 291, 372), (373, 292, 370, 469), (294, 378, 470, 375), (375, 470, 377, 293), (470, 376, 295, 377), (378, 296, 376, 470), (286, 379, 471, 371), (371, 471, 381, 290), (471, 377, 295, 381), (379, 293, 377, 471), (291, 382, 472, 372), (372, 472, 380, 287), (472, 378, 294, 380), (382, 296, 378, 472), (290, 381, 473, 368), (368, 473, 382, 291), (473, 376, 296, 382), (381, 295, 376, 473), (274, 383, 474, 333), (333, 474, 140, 12), (474, 385, 38, 140), (383, 297, 385, 474), (13, 141, 475, 341), (341, 475, 331, 273), (475, 386, 298, 331), (141, 39, 386, 475), (273, 331, 476, 334), (334, 476, 383, 274), (476, 387, 297, 383), (331, 298, 387, 476), (301, 401, 477, 391), (391, 477, 400, 302), (477, 399, 306, 400), (401, 305, 399, 477), (298, 395, 478, 384), (384, 478, 394, 269), (478, 390, 300, 394), (395, 302, 390, 478), (269, 394, 479, 330), (330, 479, 393, 10), (479, 388, 299, 393), (394, 300, 388, 479), (39, 392, 480, 386), (386, 480, 395, 298), (480, 391, 302, 395), (392, 301, 391, 480), (306, 409, 481, 398), (398, 481, 408, 304), (481, 406, 308, 408), (409, 310, 406, 481), (299, 402, 482, 389), (389, 482, 401, 301), (482, 397, 305, 401), (402, 303, 397, 482), (302, 400, 483, 390), (390, 483, 403, 300), (483, 398, 304, 403), (400, 306, 398, 483), (300, 403, 484, 388), (388, 484, 402, 299), (484, 396, 303, 402), (403, 304, 396, 484), (310, 417, 485, 406), (406, 485, 416, 308), (485, 414, 312, 416), (417, 314, 414, 485), (304, 408, 486, 396), (396, 486, 410, 303), (486, 404, 307, 410), (408, 308, 404, 486), (305, 411, 487, 399), (399, 487, 409, 306), (487, 407, 310, 409), (411, 309, 407, 487), (303, 410, 488, 397), (397, 488, 411, 305), (488, 405, 309, 411), (410, 307, 405, 488), (313, 413, 489, 415), (415, 489, 414, 314), (489, 412, 312, 414), (413, 311, 412, 489), (308, 416, 490, 404), (404, 490, 418, 307), (490, 412, 311, 418), (416, 312, 412, 490), (310, 425, 491, 417), (417, 491, 424, 314), (491, 422, 317, 424), (425, 315, 422, 491), (307, 418, 492, 405), (405, 492, 419, 309), (492, 413, 313, 419), (418, 311, 413, 492), (316, 423, 493, 420), (420, 493, 422, 315), (493, 421, 317, 422), (423, 318, 421, 493), (314, 424, 494, 415), (415, 494, 426, 313), (494, 421, 318, 426), (424, 317, 421, 494), (309, 427, 495, 407), (407, 495, 425, 310), (495, 420, 315, 425), (427, 316, 420, 495), (313, 426, 496, 419), (419, 496, 427, 309), (496, 423, 316, 427), (426, 318, 423, 496), (69, 200, 497, 442), (442, 497, 431, 323), (497, 435, 322, 431), (200, 66, 435, 497), (270, 432, 498, 340), (340, 498, 191, 11), (498, 430, 63, 191), (432, 319, 430, 498), (10, 96, 499, 330), (330, 499, 433, 269), (499, 429, 320, 433), (96, 62, 429, 499), (322, 435, 500, 434), (434, 500, 436, 321), (500, 195, 67, 436), (435, 66, 195, 500), (324, 439, 501, 441), (441, 501, 197, 70), (501, 436, 67, 197), (439, 321, 436, 501), (323, 431, 502, 440), (440, 502, 439, 324), (502, 434, 321, 439), (431, 322, 434, 502), (320, 438, 503, 428), (428, 503, 437, 319), (503, 440, 324, 437), (438, 323, 440, 503), (319, 437, 504, 430), (430, 504, 201, 63), (504, 441, 70, 201), (437, 324, 441, 504), (62, 196, 505, 429), (429, 505, 438, 320), (505, 442, 323, 438), (196, 69, 442, 505), (512, 525, 541, 540), (552, 533, 532, 546), (546, 532, 518, 549), (532, 531, 514, 518), (518, 514, 507, 515), (549, 518, 515, 547), (551, 526, 519, 550), (526, 524, 516, 519), (522, 508, 513, 527), (520, 527, 571, 572), (530, 511, 521, 528), (528, 521, 516, 524), (514, 528, 524, 507), (527, 513, 568, 571), (510, 522, 527, 520), (515, 507, 524, 526), (547, 515, 526, 551), (548, 533, 552), (517, 554, 553, 533), (530, 528, 529), (528, 514, 529), (531, 530, 529, 514), (509, 523, 530, 531), (512, 509, 531, 532), (525, 512, 532, 533), (523, 525, 533, 553, 530), (537, 534, 542, 545), (523, 509, 539, 538), (525, 523, 538, 541), (509, 512, 540, 539), (535, 534, 538, 539), (536, 535, 539, 540), (537, 536, 540, 541), (534, 537, 541, 538), (545, 542, 543, 544), (535, 536, 544, 543), (536, 537, 545, 544), (534, 535, 543, 542), (510, 548, 552, 522), (506, 547, 569, 567), (551, 550, 575, 574), (513, 549, 547, 506), (508, 546, 549, 513), (522, 552, 546, 508), (553, 554, 511, 530), (555, 556, 558, 557), (559, 560, 562, 561), (563, 564, 566, 565), (533, 548, 517), (571, 568, 567, 570), (572, 571, 570, 573), (567, 569, 574, 570), (570, 574, 575, 573), (547, 551, 574, 569), (513, 506, 567, 568), (580, 603, 604, 588), (613, 609, 595, 596), (609, 611, 584, 595), (595, 584, 582, 594), (584, 583, 577, 582), (611, 610, 583, 584), (612, 550, 519, 589), (589, 519, 516, 587), (585, 590, 581, 578), (520, 572, 631, 590), (593, 591, 521, 511), (591, 587, 516, 521), (582, 577, 587, 591), (590, 631, 628, 581), (510, 520, 590, 585), (583, 589, 587, 577), (610, 612, 589, 583), (548, 613, 596), (517, 596, 614, 554), (593, 592, 591), (591, 592, 582), (594, 582, 592, 593), (579, 594, 593, 586), (580, 595, 594, 579), (588, 596, 595, 580), (586, 593, 614, 596, 588), (600, 608, 605, 597), (586, 601, 602, 579), (588, 604, 601, 586), (579, 602, 603, 580), (598, 602, 601, 597), (599, 603, 602, 598), (600, 604, 603, 599), (597, 601, 604, 600), (608, 607, 606, 605), (598, 606, 607, 599), (599, 607, 608, 600), (597, 605, 606, 598), (510, 585, 613, 548), (576, 627, 629, 610), (612, 632, 575, 550), (581, 576, 610, 611), (578, 581, 611, 609), (585, 578, 609, 613), (614, 593, 511, 554), (615, 617, 618, 616), (619, 621, 622, 620), (623, 625, 626, 624), (596, 517, 548), (631, 630, 627, 628), (572, 573, 630, 631), (627, 630, 632, 629), (630, 573, 575, 632), (610, 629, 632, 612), (581, 628, 627, 576), (635, 651, 655, 640), (648, 635, 640, 653), (650, 634, 643, 654), (636, 646, 647, 638, 641), (644, 645, 636, 641, 637), (654, 643, 638, 647), (633, 649, 652, 642), (633, 639, 635, 648, 649), (653, 640, 636, 645), (639, 634, 650, 651, 635), (640, 655, 646, 636), (644, 652, 653, 645), (652, 649, 648, 653), (650, 654, 655, 651), (654, 647, 646, 655), (642, 652, 644, 637), (671, 656, 669, 667, 665, 663, 661, 659), (658, 660, 669, 656), (666, 668, 661, 663), (670, 657, 671, 659), (660, 662, 667, 669), (668, 670, 659, 661), (657, 658, 656, 671), (657, 670, 668, 666, 664, 662, 660, 658), (662, 664, 665, 667), (664, 666, 663, 665), (672, 674, 686, 682), (679, 684, 674, 672), (681, 685, 643, 634), (673, 641, 638, 678, 677), (675, 637, 641, 673, 676), (685, 678, 638, 643), (633, 642, 683, 680), (633, 680, 679, 672, 639), (684, 676, 673, 674), (639, 672, 682, 681, 634), (674, 673, 677, 686), (675, 676, 684, 683), (683, 684, 679, 680), (681, 682, 686, 685), (685, 686, 677, 678), (642, 637, 675, 683), (702, 690, 692, 694, 696, 698, 700, 687), (689, 687, 700, 691), (697, 694, 692, 699), (701, 690, 702, 688), (691, 700, 698, 693), (699, 692, 690, 701), (688, 702, 687, 689), (688, 689, 691, 693, 695, 697, 699, 701), (693, 698, 696, 695), (695, 696, 694, 697)])
me_cube_004.polygons.foreach_set('material_index', [0, 0, 0, 0, 0, 0, 0, 0, 0, 0, 0, 0, 0, 0, 0, 0, 0, 0, 0, 0, 0, 0, 0, 0, 0, 0, 0, 0, 0, 0, 0, 0, 0, 0, 0, 0, 0, 0, 0, 0, 0, 0, 0, 0, 0, 0, 0, 0, 0, 0, 0, 0, 0, 0, 0, 0, 0, 0, 0, 0, 0, 0, 0, 0, 0, 0, 0, 0, 0, 0, 0, 0, 0, 0, 0, 0, 0, 0, 0, 0, 0, 0, 0, 0, 0, 0, 0, 0, 0, 0, 0, 0, 0, 0, 0, 0, 0, 0, 0, 0, 0, 0, 0, 0, 0, 0, 0, 0, 0, 0, 0, 0, 0, 0, 0, 0, 0, 0, 0, 0, 0, 0, 0, 0, 0, 0, 0, 0, 0, 0, 0, 0, 0, 0, 0, 0, 0, 0, 0, 0, 0, 0, 0, 0, 0, 0, 0, 0, 0, 0, 0, 0, 0, 0, 0, 0, 0, 0, 0, 0, 0, 0, 0, 0, 0, 0, 0, 0, 0, 0, 0, 0, 0, 0, 0, 0, 0, 0, 0, 0, 0, 0, 0, 0, 0, 0, 0, 0, 0, 0, 0, 0, 0, 0, 0, 0, 0, 0, 0, 0, 0, 0, 0, 0, 0, 0, 0, 0, 0, 0, 0, 0, 0, 0, 0, 0, 0, 0, 0, 0, 0, 0, 0, 0, 0, 0, 0, 0, 0, 0, 0, 0, 0, 0, 0, 0, 0, 0, 0, 0, 0, 0, 0, 0, 0, 0, 0, 0, 0, 0, 0, 0, 0, 0, 0, 0, 0, 0, 0, 0, 0, 0, 0, 0, 0, 0, 0, 0, 0, 0, 0, 0, 0, 0, 0, 0, 0, 0, 0, 0, 0, 0, 0, 0, 0, 0, 0, 0, 0, 0, 0, 0, 0, 0, 0, 0, 0, 0, 0, 0, 0, 0, 0, 0, 0, 0, 0, 0, 0, 0, 0, 0, 0, 0, 0, 0, 0, 0, 0, 0, 0, 0, 0, 0, 0, 0, 0, 0, 0, 0, 0, 0, 0, 0, 0, 0, 0, 0, 0, 0, 0, 0, 0, 0, 0, 0, 0, 0, 0, 0, 0, 0, 0, 0, 0, 0, 0, 0, 0, 0, 0, 0, 0, 0, 0, 0, 0, 0, 0, 0, 0, 0, 0, 0, 0, 0, 0, 0, 0, 0, 0, 0, 0, 0, 0, 0, 0, 0, 0, 0, 0, 0, 0, 0, 0, 0, 0, 0, 0, 0, 0, 0, 0, 0, 0, 0, 0, 0, 0, 0, 0, 0, 0, 0, 0, 0, 0, 0, 0, 0, 0, 0, 0, 0, 0, 0, 0, 0, 0, 0, 0, 0, 0, 0, 0, 0, 0, 0, 0, 0, 0, 0, 0, 0, 0, 0, 0, 0, 0, 0, 0, 0, 0, 0, 0, 0, 0, 0, 0, 0, 0, 0, 0, 0, 0, 0, 0, 0, 0, 0, 0, 0, 0, 0, 0, 0, 0, 0, 0, 0, 0, 0, 0, 0, 0, 0, 0, 0, 0, 0, 0, 0, 0, 0, 0, 0, 0, 0, 0, 0, 0, 0, 0, 0, 0, 0, 0, 0, 0, 0, 0, 0, 0, 0, 0, 0, 0, 0, 0, 0, 0, 0, 4, 0, 0, 0, 0, 0, 0, 0, 2, 0, 0, 0, 1, 1, 1, 1, 2, 2, 2, 2, 0, 0, 0, 0, 0, 0, 0, 2, 2, 2, 4, 0, 0, 0, 0, 0, 0, 0, 0, 0, 0, 0, 0, 0, 0, 0, 0, 0, 0, 0, 0, 0, 0, 0, 0, 4, 0, 0, 0, 0, 0, 0, 0, 2, 0, 0, 0, 1, 1, 1, 1, 2, 2, 2, 2, 0, 0, 0, 0, 0, 0, 0, 2, 2, 2, 4, 0, 0, 0, 0, 0, 0, 3, 3, 3, 3, 3, 3, 3, 3, 3, 3, 3, 3, 3, 3, 3, 3, 3, 3, 3, 3, 3, 3, 3, 3, 3, 3, 3, 3, 3, 3, 3, 3, 3, 3, 3, 3, 3, 3, 3, 3, 3, 3, 3, 3, 3, 3, 3, 3, 3, 3, 3, 3])
_uv = me_cube_004.uv_layers.new(name='UVMap')
_uv.uv.foreach_set('vector', [0.375, 0.375, 0.5, 0.375, 0.5043, 0.4366, 0.4132, 0.4364, 0.5, 0.375, 0.625, 0.375, 0.625, 0.4375, 0.5043, 0.4366, 0.5043, 0.4366, 0.625, 0.4375, 0.625, 0.5, 0.5048, 0.4919, 0.4132, 0.4364, 0.5043, 0.4366, 0.5048, 0.4919, 0.4167, 0.4911, 0.39, 0.6943, 0.4998, 0.6935, 0.5017, 0.7221, 0.4126, 0.7239, 0.4998, 0.6935, 0.6042, 0.6934, 0.6042, 0.7217, 0.5017, 0.7221, 0.5017, 0.7221, 0.6042, 0.7217, 0.6042, 0.7411, 0.5014, 0.7429, 0.4126, 0.7239, 0.5017, 0.7221, 0.5014, 0.7429, 0.405, 0.7586, 0.0, 0.0, 0.0, 0.0, 0.0, 0.0, 0.0, 0.0, 0.0, 0.0, 0.0, 0.0, 0.0, 0.0, 0.0, 0.0, 0.0, 0.0, 0.0, 0.0, 0.0, 0.0, 0.0, 0.0, 0.0, 0.0, 0.0, 0.0, 0.0, 0.0, 0.0, 0.0, 0.25, 0.5717, 0.3136, 0.5787, 0.3149, 0.5994, 0.25, 0.5984, 0.3136, 0.5787, 0.39, 0.5695, 0.3952, 0.5987, 0.3149, 0.5994, 0.3149, 0.5994, 0.3952, 0.5987, 0.3958, 0.628, 0.3151, 0.6278, 0.25, 0.5984, 0.3149, 0.5994, 0.3151, 0.6278, 0.25, 0.625, 0.39, 0.5695, 0.4998, 0.5687, 0.4998, 0.5984, 0.3952, 0.5987, 0.4998, 0.5687, 0.6042, 0.5686, 0.6042, 0.5983, 0.4998, 0.5984, 0.4998, 0.5984, 0.6042, 0.5983, 0.6042, 0.628, 0.5, 0.628, 0.3952, 0.5987, 0.4998, 0.5984, 0.5, 0.628, 0.3958, 0.628, 0.4167, 0.4911, 0.5048, 0.4919, 0.5024, 0.5346, 0.4139, 0.5343, 0.5048, 0.4919, 0.625, 0.5, 0.6059, 0.5353, 0.5024, 0.5346, 0.5024, 0.5346, 0.6059, 0.5353, 0.6042, 0.5686, 0.4998, 0.5687, 0.4139, 0.5343, 0.5024, 0.5346, 0.4998, 0.5687, 0.39, 0.5695, 0.4167, 0.4911, 0.4139, 0.5343, 0.3774, 0.5335, 0.3802, 0.4911, 0.4139, 0.5343, 0.39, 0.5695, 0.3579, 0.5608, 0.3774, 0.5335, 0.3774, 0.5335, 0.3579, 0.5608, 0.3542, 0.5598, 0.3724, 0.5333, 0.3802, 0.4911, 0.3774, 0.5335, 0.3724, 0.5333, 0.375, 0.4911, 0.625, 0.5, 0.6875, 0.5, 0.6853, 0.5355, 0.6059, 0.5353, 0.6875, 0.5, 0.75, 0.5, 0.75, 0.5359, 0.6853, 0.5355, 0.6853, 0.5355, 0.75, 0.5359, 0.75, 0.5717, 0.6849, 0.5689, 0.6059, 0.5353, 0.6853, 0.5355, 0.6849, 0.5689, 0.6042, 0.5686, 0.6042, 0.5686, 0.6849, 0.5689, 0.6849, 0.5983, 0.6042, 0.5983, 0.6849, 0.5689, 0.75, 0.5717, 0.75, 0.5984, 0.6849, 0.5983, 0.6849, 0.5983, 0.75, 0.5984, 0.75, 0.625, 0.6849, 0.6278, 0.6042, 0.5983, 0.6849, 0.5983, 0.6849, 0.6278, 0.6042, 0.628, 0.6042, 0.6934, 0.6849, 0.6937, 0.6849, 0.722, 0.6042, 0.7217, 0.6849, 0.6937, 0.75, 0.6964, 0.75, 0.7232, 0.6849, 0.722, 0.6849, 0.722, 0.75, 0.7232, 0.75, 0.75, 0.6849, 0.7418, 0.6042, 0.7217, 0.6849, 0.722, 0.6849, 0.7418, 0.6042, 0.7411, 0.405, 0.7586, 0.5014, 0.7429, 0.5023, 0.7514, 0.4154, 0.7695, 0.5014, 0.7429, 0.6042, 0.7411, 0.6042, 0.7489, 0.5023, 0.7514, 0.5023, 0.7514, 0.6042, 0.7489, 0.6042, 0.75, 0.5026, 0.7526, 0.4154, 0.7695, 0.5023, 0.7514, 0.5026, 0.7526, 0.4167, 0.7708, 0.0, 0.0, 0.0, 0.0, 0.0, 0.0, 0.0, 0.0, 0.0, 0.0, 0.0, 0.0, 0.0, 0.0, 0.0, 0.0, 0.0, 0.0, 0.0, 0.0, 0.0, 0.0, 0.0, 0.0, 0.0, 0.0, 0.0, 0.0, 0.0, 0.0, 0.0, 0.0, 0.375, 0.375, 0.4132, 0.4364, 0.3793, 0.4364, 0.375, 0.375, 0.4132, 0.4364, 0.4167, 0.4911, 0.3802, 0.4911, 0.3793, 0.4364, 0.3793, 0.4364, 0.3802, 0.4911, 0.375, 0.4911, 0.375, 0.4364, 0.375, 0.375, 0.3793, 0.4364, 0.375, 0.4364, 0.375, 0.375, 0.0, 0.0, 0.0, 0.0, 0.0, 0.0, 0.0, 0.0, 0.0, 0.0, 0.0, 0.0, 0.0, 0.0, 0.0, 0.0, 0.0, 0.0, 0.0, 0.0, 0.0, 0.0, 0.0, 0.0, 0.0, 0.0, 0.0, 0.0, 0.0, 0.0, 0.0, 0.0, 0.39, 0.5695, 0.3136, 0.5787, 0.3106, 0.5712, 0.3579, 0.5608, 0.3136, 0.5787, 0.25, 0.5717, 0.25, 0.5717, 0.3106, 0.5712, 0.3106, 0.5712, 0.25, 0.5717, 0.25, 0.5717, 0.3099, 0.5702, 0.3579, 0.5608, 0.3106, 0.5712, 0.3099, 0.5702, 0.3542, 0.5598, 0.0, 0.0, 0.0, 0.0, 0.0, 0.0, 0.0, 0.0, 0.0, 0.0, 0.0, 0.0, 0.0, 0.0, 0.0, 0.0, 0.0, 0.0, 0.0, 0.0, 0.0, 0.0, 0.0, 0.0, 0.0, 0.0, 0.0, 0.0, 0.0, 0.0, 0.0, 0.0, 0.375, 0.375, 0.375, 0.4364, 0.375, 0.4364, 0.375, 0.375, 0.375, 0.4364, 0.375, 0.4911, 0.375, 0.4911, 0.375, 0.4364, 0.375, 0.4364, 0.375, 0.4911, 0.375, 0.4911, 0.375, 0.4364, 0.375, 0.375, 0.375, 0.4364, 0.375, 0.4364, 0.375, 0.375, 0.3542, 0.5598, 0.3099, 0.5702, 0.3099, 0.5702, 0.3542, 0.5598, 0.3099, 0.5702, 0.25, 0.5717, 0.25, 0.5717, 0.3099, 0.5702, 0.3099, 0.5702, 0.25, 0.5717, 0.25, 0.5717, 0.3099, 0.5702, 0.3542, 0.5598, 0.3099, 0.5702, 0.3099, 0.5702, 0.3542, 0.5598, 0.375, 0.4911, 0.3724, 0.5333, 0.3724, 0.5333, 0.375, 0.4911, 0.3724, 0.5333, 0.3542, 0.5598, 0.3542, 0.5598, 0.3724, 0.5333, 0.3724, 0.5333, 0.3542, 0.5598, 0.3542, 0.5598, 0.3724, 0.5333, 0.375, 0.4911, 0.3724, 0.5333, 0.3724, 0.5333, 0.375, 0.4911, 0.375, 0.375, 0.375, 0.4364, 0.375, 0.4349, 0.375, 0.375, 0.375, 0.4364, 0.375, 0.4936, 0.375, 0.4789, 0.375, 0.4349, 0.375, 0.4349, 0.375, 0.4789, 0.375, 0.4688, 0.375, 0.4335, 0.375, 0.375, 0.375, 0.4349, 0.375, 0.4335, 0.375, 0.375, 0.375, 0.375, 0.375, 0.4364, 0.375, 0.4365, 0.375, 0.375, 0.375, 0.4364, 0.375, 0.4911, 0.375, 0.4914, 0.375, 0.4365, 0.375, 0.4365, 0.375, 0.4914, 0.375, 0.4936, 0.375, 0.4364, 0.375, 0.375, 0.375, 0.4365, 0.375, 0.4364, 0.375, 0.375, 0.3542, 0.5598, 0.3099, 0.5702, 0.3099, 0.5702, 0.3542, 0.5598, 0.3099, 0.5702, 0.25, 0.5717, 0.25, 0.5717, 0.3099, 0.5702, 0.3099, 0.5702, 0.25, 0.5717, 0.25, 0.5717, 0.3099, 0.5702, 0.3542, 0.5598, 0.3099, 0.5702, 0.3099, 0.5702, 0.3542, 0.5598, 0.375, 0.4911, 0.3724, 0.5333, 0.3724, 0.5333, 0.375, 0.4914, 0.3724, 0.5333, 0.3542, 0.5598, 0.3542, 0.5598, 0.3724, 0.5333, 0.3724, 0.5333, 0.3542, 0.5598, 0.3542, 0.5598, 0.3724, 0.534, 0.375, 0.4914, 0.3724, 0.5333, 0.3724, 0.534, 0.375, 0.4936, 0.25, 0.5, 0.3099, 0.511, 0.3096, 0.5357, 0.25, 0.5359, 0.3099, 0.511, 0.3542, 0.512, 0.3524, 0.5351, 0.3096, 0.5357, 0.3096, 0.5357, 0.3524, 0.5351, 0.3438, 0.5538, 0.3085, 0.5597, 0.25, 0.5359, 0.3096, 0.5357, 0.3085, 0.5597, 0.25, 0.5717, 0.3542, 0.5598, 0.3099, 0.5702, 0.3096, 0.569, 0.3524, 0.5587, 0.3099, 0.5702, 0.25, 0.5717, 0.25, 0.5717, 0.3096, 0.569, 0.3096, 0.569, 0.25, 0.5717, 0.25, 0.5717, 0.3085, 0.5597, 0.3524, 0.5587, 0.3096, 0.569, 0.3085, 0.5597, 0.3438, 0.5538, 0.375, 0.4936, 0.3724, 0.534, 0.3699, 0.5353, 0.3724, 0.51, 0.3724, 0.534, 0.3542, 0.5598, 0.3524, 0.5587, 0.3699, 0.5353, 0.3699, 0.5353, 0.3524, 0.5587, 0.3438, 0.5538, 0.3524, 0.5351, 0.3724, 0.51, 0.3699, 0.5353, 0.3524, 0.5351, 0.3542, 0.512, 0.0, 0.0, 0.0, 0.0, 0.0, 0.0, 0.0, 0.0, 0.0, 0.0, 0.0, 0.0, 0.0, 0.0, 0.0, 0.0, 0.0, 0.0, 0.0, 0.0, 0.0, 0.0, 0.0, 0.0, 0.0, 0.0, 0.0, 0.0, 0.0, 0.0, 0.0, 0.0, 0.375, 0.375, 0.375, 0.4335, 0.375, 0.435, 0.375, 0.375, 0.375, 0.4335, 0.375, 0.4688, 0.3746, 0.4791, 0.375, 0.435, 0.375, 0.435, 0.3746, 0.4791, 0.375, 0.5, 0.375, 0.4375, 0.375, 0.375, 0.375, 0.435, 0.375, 0.4375, 0.375, 0.375, 0.375, 0.4936, 0.3724, 0.51, 0.3728, 0.4969, 0.375, 0.4789, 0.3724, 0.51, 0.3542, 0.512, 0.3559, 0.5011, 0.3728, 0.4969, 0.3728, 0.4969, 0.3559, 0.5011, 0.375, 0.5, 0.3746, 0.4791, 0.375, 0.4789, 0.3728, 0.4969, 0.3746, 0.4791, 0.375, 0.4688, 0.0, 0.0, 0.0, 0.0, 0.0, 0.0, 0.0, 0.0, 0.0, 0.0, 0.0, 0.0, 0.0, 0.0, 0.0, 0.0, 0.0, 0.0, 0.0, 0.0, 0.0, 0.0, 0.0, 0.0, 0.0, 0.0, 0.0, 0.0, 0.0, 0.0, 0.0, 0.0, 0.3542, 0.512, 0.3099, 0.511, 0.3103, 0.5012, 0.3559, 0.5011, 0.3099, 0.511, 0.25, 0.5, 0.25, 0.5, 0.3103, 0.5012, 0.3103, 0.5012, 0.25, 0.5, 0.25, 0.5, 0.3125, 0.5, 0.3559, 0.5011, 0.3103, 0.5012, 0.3125, 0.5, 0.375, 0.5, 0.6042, 0.628, 0.6849, 0.6278, 0.6849, 0.6607, 0.6042, 0.6607, 0.6849, 0.6278, 0.75, 0.625, 0.75, 0.6607, 0.6849, 0.6607, 0.6849, 0.6607, 0.75, 0.6607, 0.75, 0.6964, 0.6849, 0.6937, 0.6042, 0.6607, 0.6849, 0.6607, 0.6849, 0.6937, 0.6042, 0.6934, 0.25, 0.625, 0.3151, 0.6278, 0.3149, 0.66, 0.25, 0.6607, 0.3151, 0.6278, 0.3958, 0.628, 0.3952, 0.6606, 0.3149, 0.66, 0.3149, 0.66, 0.3952, 0.6606, 0.39, 0.6943, 0.3136, 0.6865, 0.25, 0.6607, 0.3149, 0.66, 0.3136, 0.6865, 0.25, 0.6964, 0.3958, 0.628, 0.5, 0.628, 0.4998, 0.6607, 0.3952, 0.6606, 0.5, 0.628, 0.6042, 0.628, 0.6042, 0.6607, 0.4998, 0.6607, 0.4998, 0.6607, 0.6042, 0.6607, 0.6042, 0.6934, 0.4998, 0.6935, 0.3952, 0.6606, 0.4998, 0.6607, 0.4998, 0.6935, 0.39, 0.6943, 0.25, 0.6964, 0.3099, 0.6975, 0.3099, 0.6975, 0.25, 0.6964, 0.3099, 0.6975, 0.3542, 0.7053, 0.3542, 0.7053, 0.3099, 0.6975, 0.3099, 0.6975, 0.3542, 0.7053, 0.3542, 0.7053, 0.3099, 0.6975, 0.25, 0.6964, 0.3099, 0.6975, 0.3099, 0.6975, 0.25, 0.6964, 0.39, 0.6943, 0.4126, 0.7239, 0.3771, 0.7255, 0.3579, 0.7042, 0.4126, 0.7239, 0.405, 0.7586, 0.3781, 0.7615, 0.3771, 0.7255, 0.3771, 0.7255, 0.3781, 0.7615, 0.375, 0.7619, 0.3724, 0.7258, 0.3579, 0.7042, 0.3771, 0.7255, 0.3724, 0.7258, 0.3542, 0.7053, 0.405, 0.7586, 0.3781, 0.8138, 0.3756, 0.8139, 0.3781, 0.7615, 0.3781, 0.8138, 0.375, 0.875, 0.375, 0.875, 0.3756, 0.8139, 0.3756, 0.8139, 0.375, 0.875, 0.375, 0.875, 0.375, 0.814, 0.3781, 0.7615, 0.3756, 0.8139, 0.375, 0.814, 0.375, 0.7619, 0.25, 0.6964, 0.3136, 0.6865, 0.3106, 0.6963, 0.25, 0.6964, 0.3136, 0.6865, 0.39, 0.6943, 0.3579, 0.7042, 0.3106, 0.6963, 0.3106, 0.6963, 0.3579, 0.7042, 0.3542, 0.7053, 0.3099, 0.6975, 0.25, 0.6964, 0.3106, 0.6963, 0.3099, 0.6975, 0.25, 0.6964, 0.3542, 0.7053, 0.3724, 0.7258, 0.3726, 0.7257, 0.3548, 0.7051, 0.3724, 0.7258, 0.375, 0.7619, 0.375, 0.7619, 0.3726, 0.7257, 0.3726, 0.7257, 0.375, 0.7619, 0.375, 0.7619, 0.3735, 0.7255, 0.3548, 0.7051, 0.3726, 0.7257, 0.3735, 0.7255, 0.36, 0.7028, 0.0, 0.0, 0.0, 0.0, 0.0, 0.0, 0.0, 0.0, 0.0, 0.0, 0.0, 0.0, 0.0, 0.0, 0.0, 0.0, 0.0, 0.0, 0.0, 0.0, 0.0, 0.0, 0.0, 0.0, 0.0, 0.0, 0.0, 0.0, 0.0, 0.0, 0.0, 0.0, 0.3542, 0.7053, 0.3724, 0.7258, 0.3724, 0.7258, 0.3542, 0.7053, 0.3724, 0.7258, 0.375, 0.7619, 0.375, 0.7619, 0.3724, 0.7258, 0.3724, 0.7258, 0.375, 0.7619, 0.375, 0.7619, 0.3724, 0.7258, 0.3542, 0.7053, 0.3724, 0.7258, 0.3724, 0.7258, 0.3542, 0.7053, 0.375, 0.7619, 0.375, 0.814, 0.375, 0.814, 0.375, 0.7619, 0.375, 0.814, 0.375, 0.875, 0.375, 0.875, 0.375, 0.814, 0.375, 0.814, 0.375, 0.875, 0.375, 0.875, 0.375, 0.814, 0.375, 0.7619, 0.375, 0.814, 0.375, 0.814, 0.375, 0.7619, 0.36, 0.7028, 0.3735, 0.7255, 0.3726, 0.7255, 0.3709, 0.7051, 0.3735, 0.7255, 0.375, 0.7619, 0.3746, 0.7609, 0.3726, 0.7255, 0.3726, 0.7255, 0.3746, 0.7609, 0.375, 0.75, 0.3559, 0.7246, 0.3709, 0.7051, 0.3726, 0.7255, 0.3559, 0.7246, 0.3542, 0.7053, 0.375, 0.7619, 0.375, 0.814, 0.375, 0.814, 0.375, 0.7619, 0.375, 0.814, 0.375, 0.875, 0.375, 0.875, 0.375, 0.814, 0.375, 0.814, 0.375, 0.875, 0.375, 0.875, 0.375, 0.814, 0.375, 0.7619, 0.375, 0.814, 0.375, 0.814, 0.375, 0.7619, 0.25, 0.6964, 0.3099, 0.6975, 0.3101, 0.6975, 0.25, 0.6964, 0.3099, 0.6975, 0.3542, 0.7053, 0.3548, 0.7051, 0.3101, 0.6975, 0.3101, 0.6975, 0.3548, 0.7051, 0.36, 0.7028, 0.3105, 0.6971, 0.25, 0.6964, 0.3101, 0.6975, 0.3105, 0.6971, 0.25, 0.6964, 0.0, 0.0, 0.0, 0.0, 0.0, 0.0, 0.0, 0.0, 0.0, 0.0, 0.0, 0.0, 0.0, 0.0, 0.0, 0.0, 0.0, 0.0, 0.0, 0.0, 0.0, 0.0, 0.0, 0.0, 0.0, 0.0, 0.0, 0.0, 0.0, 0.0, 0.0, 0.0, 0.25, 0.6964, 0.3099, 0.7046, 0.3103, 0.7241, 0.25, 0.7232, 0.3099, 0.7046, 0.3542, 0.7053, 0.3559, 0.7246, 0.3103, 0.7241, 0.3103, 0.7241, 0.3559, 0.7246, 0.375, 0.75, 0.3125, 0.75, 0.25, 0.7232, 0.3103, 0.7241, 0.3125, 0.75, 0.25, 0.75, 0.375, 0.7619, 0.375, 0.814, 0.375, 0.8137, 0.3746, 0.7609, 0.375, 0.814, 0.375, 0.875, 0.375, 0.875, 0.375, 0.8137, 0.375, 0.8137, 0.375, 0.875, 0.375, 0.875, 0.375, 0.8125, 0.3746, 0.7609, 0.375, 0.8137, 0.375, 0.8125, 0.375, 0.75, 0.36, 0.7028, 0.3709, 0.7051, 0.3675, 0.6975, 0.353, 0.6971, 0.3709, 0.7051, 0.3542, 0.7053, 0.3524, 0.6975, 0.3675, 0.6975, 0.3675, 0.6975, 0.3524, 0.6975, 0.3438, 0.6964, 0.3506, 0.6964, 0.353, 0.6971, 0.3675, 0.6975, 0.3506, 0.6964, 0.3438, 0.6964, 0.0, 0.0, 0.0, 0.0, 0.0, 0.0, 0.0, 0.0, 0.0, 0.0, 0.0, 0.0, 0.0, 0.0, 0.0, 0.0, 0.0, 0.0, 0.0, 0.0, 0.0, 0.0, 0.0, 0.0, 0.0, 0.0, 0.0, 0.0, 0.0, 0.0, 0.0, 0.0, 0.25, 0.6964, 0.3085, 0.6964, 0.3092, 0.6964, 0.25, 0.6964, 0.3085, 0.6964, 0.3438, 0.6964, 0.3506, 0.6964, 0.3092, 0.6964, 0.3092, 0.6964, 0.3506, 0.6964, 0.3438, 0.6964, 0.3085, 0.6964, 0.25, 0.6964, 0.3092, 0.6964, 0.3085, 0.6964, 0.25, 0.6964, 0.3542, 0.7053, 0.3099, 0.7046, 0.3096, 0.6973, 0.3524, 0.6975, 0.3099, 0.7046, 0.25, 0.6964, 0.25, 0.6964, 0.3096, 0.6973, 0.3096, 0.6973, 0.25, 0.6964, 0.25, 0.6964, 0.3085, 0.6964, 0.3524, 0.6975, 0.3096, 0.6973, 0.3085, 0.6964, 0.3438, 0.6964, 0.25, 0.6964, 0.3105, 0.6971, 0.3097, 0.6965, 0.25, 0.6964, 0.3105, 0.6971, 0.36, 0.7028, 0.353, 0.6971, 0.3097, 0.6965, 0.3097, 0.6965, 0.353, 0.6971, 0.3438, 0.6964, 0.3085, 0.6964, 0.25, 0.6964, 0.3097, 0.6965, 0.3085, 0.6964, 0.25, 0.6964, 0.0, 0.0, 0.0, 0.0, 0.0, 0.0, 0.0, 0.0, 0.0, 0.0, 0.0, 0.0, 0.0, 0.0, 0.0, 0.0, 0.0, 0.0, 0.0, 0.0, 0.0, 0.0, 0.0, 0.0, 0.0, 0.0, 0.0, 0.0, 0.0, 0.0, 0.0, 0.0, 0.375, 0.875, 0.3802, 0.8151, 0.3844, 0.8154, 0.375, 0.875, 0.3802, 0.8151, 0.4167, 0.7708, 0.4202, 0.7726, 0.3844, 0.8154, 0.3844, 0.8154, 0.4202, 0.7726, 0.4375, 0.7813, 0.4168, 0.8165, 0.375, 0.875, 0.3844, 0.8154, 0.4168, 0.8165, 0.375, 0.875, 0.6042, 0.7411, 0.6849, 0.7418, 0.6849, 0.7491, 0.6042, 0.7489, 0.6849, 0.7418, 0.75, 0.75, 0.75, 0.75, 0.6849, 0.7491, 0.6849, 0.7491, 0.75, 0.75, 0.75, 0.75, 0.6849, 0.75, 0.6042, 0.7489, 0.6849, 0.7491, 0.6849, 0.75, 0.6042, 0.75, 0.375, 0.875, 0.3781, 0.8138, 0.3799, 0.8148, 0.375, 0.875, 0.3781, 0.8138, 0.405, 0.7586, 0.4154, 0.7695, 0.3799, 0.8148, 0.3799, 0.8148, 0.4154, 0.7695, 0.4167, 0.7708, 0.3802, 0.8151, 0.375, 0.875, 0.3799, 0.8148, 0.3802, 0.8151, 0.375, 0.875, 0.4375, 0.7813, 0.5075, 0.7709, 0.505, 0.815, 0.4168, 0.8165, 0.5075, 0.7709, 0.625, 0.75, 0.625, 0.8125, 0.505, 0.815, 0.505, 0.815, 0.625, 0.8125, 0.625, 0.875, 0.5, 0.875, 0.4168, 0.8165, 0.505, 0.815, 0.5, 0.875, 0.375, 0.875, 0.6042, 0.75, 0.6849, 0.75, 0.6853, 0.75, 0.6059, 0.7504, 0.6849, 0.75, 0.75, 0.75, 0.75, 0.75, 0.6853, 0.75, 0.6853, 0.75, 0.75, 0.75, 0.75, 0.75, 0.6875, 0.75, 0.6059, 0.7504, 0.6853, 0.75, 0.6875, 0.75, 0.625, 0.75, 0.4167, 0.7708, 0.5026, 0.7526, 0.5037, 0.7547, 0.4202, 0.7726, 0.5026, 0.7526, 0.6042, 0.75, 0.6059, 0.7504, 0.5037, 0.7547, 0.5037, 0.7547, 0.6059, 0.7504, 0.625, 0.75, 0.5075, 0.7709, 0.4202, 0.7726, 0.5037, 0.7547, 0.5075, 0.7709, 0.4375, 0.7813, 0.4167, 0.7708, 0.5026, 0.7526, 0.5026, 0.7526, 0.4167, 0.7708, 0.5026, 0.7526, 0.6042, 0.75, 0.6042, 0.75, 0.5026, 0.7526, 0.5026, 0.7526, 0.6042, 0.75, 0.6042, 0.75, 0.5026, 0.7526, 0.4167, 0.7708, 0.5026, 0.7526, 0.5026, 0.7526, 0.4167, 0.7708, 0.6042, 0.75, 0.6849, 0.75, 0.6849, 0.75, 0.6042, 0.75, 0.6849, 0.75, 0.75, 0.75, 0.75, 0.75, 0.6849, 0.75, 0.6849, 0.75, 0.75, 0.75, 0.75, 0.75, 0.6849, 0.75, 0.6042, 0.75, 0.6849, 0.75, 0.6849, 0.75, 0.6042, 0.75, 0.375, 0.875, 0.3802, 0.8151, 0.3802, 0.8151, 0.375, 0.875, 0.3802, 0.8151, 0.4167, 0.7708, 0.4167, 0.7708, 0.3802, 0.8151, 0.3802, 0.8151, 0.4167, 0.7708, 0.4167, 0.7708, 0.3802, 0.8151, 0.375, 0.875, 0.3802, 0.8151, 0.3802, 0.8151, 0.375, 0.875, 0.375, 0.375, 0.4132, 0.4364, 0.5043, 0.4366, 0.5, 0.375, 0.5, 0.375, 0.5043, 0.4366, 0.625, 0.4375, 0.625, 0.375, 0.5043, 0.4366, 0.5048, 0.4919, 0.625, 0.5, 0.625, 0.4375, 0.4132, 0.4364, 0.4167, 0.4911, 0.5048, 0.4919, 0.5043, 0.4366, 0.39, 0.6943, 0.4126, 0.7239, 0.5017, 0.7221, 0.4998, 0.6935, 0.4998, 0.6935, 0.5017, 0.7221, 0.6042, 0.7217, 0.6042, 0.6934, 0.5017, 0.7221, 0.5014, 0.7429, 0.6042, 0.7411, 0.6042, 0.7217, 0.4126, 0.7239, 0.405, 0.7586, 0.5014, 0.7429, 0.5017, 0.7221, 0.0, 0.0, 0.0, 0.0, 0.0, 0.0, 0.0, 0.0, 0.0, 0.0, 0.0, 0.0, 0.0, 0.0, 0.0, 0.0, 0.0, 0.0, 0.0, 0.0, 0.0, 0.0, 0.0, 0.0, 0.0, 0.0, 0.0, 0.0, 0.0, 0.0, 0.0, 0.0, 0.25, 0.5717, 0.25, 0.5984, 0.3149, 0.5994, 0.3136, 0.5787, 0.3136, 0.5787, 0.3149, 0.5994, 0.3952, 0.5987, 0.39, 0.5695, 0.3149, 0.5994, 0.3151, 0.6278, 0.3958, 0.628, 0.3952, 0.5987, 0.25, 0.5984, 0.25, 0.625, 0.3151, 0.6278, 0.3149, 0.5994, 0.39, 0.5695, 0.3952, 0.5987, 0.4998, 0.5984, 0.4998, 0.5687, 0.4998, 0.5687, 0.4998, 0.5984, 0.6042, 0.5983, 0.6042, 0.5686, 0.4998, 0.5984, 0.5, 0.628, 0.6042, 0.628, 0.6042, 0.5983, 0.3952, 0.5987, 0.3958, 0.628, 0.5, 0.628, 0.4998, 0.5984, 0.4167, 0.4911, 0.4139, 0.5343, 0.5024, 0.5346, 0.5048, 0.4919, 0.5048, 0.4919, 0.5024, 0.5346, 0.6059, 0.5353, 0.625, 0.5, 0.5024, 0.5346, 0.4998, 0.5687, 0.6042, 0.5686, 0.6059, 0.5353, 0.4139, 0.5343, 0.39, 0.5695, 0.4998, 0.5687, 0.5024, 0.5346, 0.4167, 0.4911, 0.3802, 0.4911, 0.3774, 0.5335, 0.4139, 0.5343, 0.4139, 0.5343, 0.3774, 0.5335, 0.3579, 0.5608, 0.39, 0.5695, 0.3774, 0.5335, 0.3724, 0.5333, 0.3542, 0.5598, 0.3579, 0.5608, 0.3802, 0.4911, 0.375, 0.4911, 0.3724, 0.5333, 0.3774, 0.5335, 0.625, 0.5, 0.6059, 0.5353, 0.6853, 0.5355, 0.6875, 0.5, 0.6875, 0.5, 0.6853, 0.5355, 0.75, 0.5359, 0.75, 0.5, 0.6853, 0.5355, 0.6849, 0.5689, 0.75, 0.5717, 0.75, 0.5359, 0.6059, 0.5353, 0.6042, 0.5686, 0.6849, 0.5689, 0.6853, 0.5355, 0.6042, 0.5686, 0.6042, 0.5983, 0.6849, 0.5983, 0.6849, 0.5689, 0.6849, 0.5689, 0.6849, 0.5983, 0.75, 0.5984, 0.75, 0.5717, 0.6849, 0.5983, 0.6849, 0.6278, 0.75, 0.625, 0.75, 0.5984, 0.6042, 0.5983, 0.6042, 0.628, 0.6849, 0.6278, 0.6849, 0.5983, 0.6042, 0.6934, 0.6042, 0.7217, 0.6849, 0.722, 0.6849, 0.6937, 0.6849, 0.6937, 0.6849, 0.722, 0.75, 0.7232, 0.75, 0.6964, 0.6849, 0.722, 0.6849, 0.7418, 0.75, 0.75, 0.75, 0.7232, 0.6042, 0.7217, 0.6042, 0.7411, 0.6849, 0.7418, 0.6849, 0.722, 0.405, 0.7586, 0.4154, 0.7695, 0.5023, 0.7514, 0.5014, 0.7429, 0.5014, 0.7429, 0.5023, 0.7514, 0.6042, 0.7489, 0.6042, 0.7411, 0.5023, 0.7514, 0.5026, 0.7526, 0.6042, 0.75, 0.6042, 0.7489, 0.4154, 0.7695, 0.4167, 0.7708, 0.5026, 0.7526, 0.5023, 0.7514, 0.0, 0.0, 0.0, 0.0, 0.0, 0.0, 0.0, 0.0, 0.0, 0.0, 0.0, 0.0, 0.0, 0.0, 0.0, 0.0, 0.0, 0.0, 0.0, 0.0, 0.0, 0.0, 0.0, 0.0, 0.0, 0.0, 0.0, 0.0, 0.0, 0.0, 0.0, 0.0, 0.375, 0.375, 0.375, 0.375, 0.3793, 0.4364, 0.4132, 0.4364, 0.4132, 0.4364, 0.3793, 0.4364, 0.3802, 0.4911, 0.4167, 0.4911, 0.3793, 0.4364, 0.375, 0.4364, 0.375, 0.4911, 0.3802, 0.4911, 0.375, 0.375, 0.375, 0.375, 0.375, 0.4364, 0.3793, 0.4364, 0.0, 0.0, 0.0, 0.0, 0.0, 0.0, 0.0, 0.0, 0.0, 0.0, 0.0, 0.0, 0.0, 0.0, 0.0, 0.0, 0.0, 0.0, 0.0, 0.0, 0.0, 0.0, 0.0, 0.0, 0.0, 0.0, 0.0, 0.0, 0.0, 0.0, 0.0, 0.0, 0.39, 0.5695, 0.3579, 0.5608, 0.3106, 0.5712, 0.3136, 0.5787, 0.3136, 0.5787, 0.3106, 0.5712, 0.25, 0.5717, 0.25, 0.5717, 0.3106, 0.5712, 0.3099, 0.5702, 0.25, 0.5717, 0.25, 0.5717, 0.3579, 0.5608, 0.3542, 0.5598, 0.3099, 0.5702, 0.3106, 0.5712, 0.0, 0.0, 0.0, 0.0, 0.0, 0.0, 0.0, 0.0, 0.0, 0.0, 0.0, 0.0, 0.0, 0.0, 0.0, 0.0, 0.0, 0.0, 0.0, 0.0, 0.0, 0.0, 0.0, 0.0, 0.0, 0.0, 0.0, 0.0, 0.0, 0.0, 0.0, 0.0, 0.375, 0.375, 0.375, 0.375, 0.375, 0.4364, 0.375, 0.4364, 0.375, 0.4364, 0.375, 0.4364, 0.375, 0.4911, 0.375, 0.4911, 0.375, 0.4364, 0.375, 0.4364, 0.375, 0.4911, 0.375, 0.4911, 0.375, 0.375, 0.375, 0.375, 0.375, 0.4364, 0.375, 0.4364, 0.3542, 0.5598, 0.3542, 0.5598, 0.3099, 0.5702, 0.3099, 0.5702, 0.3099, 0.5702, 0.3099, 0.5702, 0.25, 0.5717, 0.25, 0.5717, 0.3099, 0.5702, 0.3099, 0.5702, 0.25, 0.5717, 0.25, 0.5717, 0.3542, 0.5598, 0.3542, 0.5598, 0.3099, 0.5702, 0.3099, 0.5702, 0.375, 0.4911, 0.375, 0.4911, 0.3724, 0.5333, 0.3724, 0.5333, 0.3724, 0.5333, 0.3724, 0.5333, 0.3542, 0.5598, 0.3542, 0.5598, 0.3724, 0.5333, 0.3724, 0.5333, 0.3542, 0.5598, 0.3542, 0.5598, 0.375, 0.4911, 0.375, 0.4911, 0.3724, 0.5333, 0.3724, 0.5333, 0.375, 0.375, 0.375, 0.375, 0.375, 0.4349, 0.375, 0.4364, 0.375, 0.4364, 0.375, 0.4349, 0.375, 0.4789, 0.375, 0.4936, 0.375, 0.4349, 0.375, 0.4335, 0.375, 0.4688, 0.375, 0.4789, 0.375, 0.375, 0.375, 0.375, 0.375, 0.4335, 0.375, 0.4349, 0.375, 0.375, 0.375, 0.375, 0.375, 0.4365, 0.375, 0.4364, 0.375, 0.4364, 0.375, 0.4365, 0.375, 0.4914, 0.375, 0.4911, 0.375, 0.4365, 0.375, 0.4364, 0.375, 0.4936, 0.375, 0.4914, 0.375, 0.375, 0.375, 0.375, 0.375, 0.4364, 0.375, 0.4365, 0.3542, 0.5598, 0.3542, 0.5598, 0.3099, 0.5702, 0.3099, 0.5702, 0.3099, 0.5702, 0.3099, 0.5702, 0.25, 0.5717, 0.25, 0.5717, 0.3099, 0.5702, 0.3099, 0.5702, 0.25, 0.5717, 0.25, 0.5717, 0.3542, 0.5598, 0.3542, 0.5598, 0.3099, 0.5702, 0.3099, 0.5702, 0.375, 0.4911, 0.375, 0.4914, 0.3724, 0.5333, 0.3724, 0.5333, 0.3724, 0.5333, 0.3724, 0.5333, 0.3542, 0.5598, 0.3542, 0.5598, 0.3724, 0.5333, 0.3724, 0.534, 0.3542, 0.5598, 0.3542, 0.5598, 0.375, 0.4914, 0.375, 0.4936, 0.3724, 0.534, 0.3724, 0.5333, 0.25, 0.5, 0.25, 0.5359, 0.3096, 0.5357, 0.3099, 0.511, 0.3099, 0.511, 0.3096, 0.5357, 0.3524, 0.5351, 0.3542, 0.512, 0.3096, 0.5357, 0.3085, 0.5597, 0.3438, 0.5538, 0.3524, 0.5351, 0.25, 0.5359, 0.25, 0.5717, 0.3085, 0.5597, 0.3096, 0.5357, 0.3542, 0.5598, 0.3524, 0.5587, 0.3096, 0.569, 0.3099, 0.5702, 0.3099, 0.5702, 0.3096, 0.569, 0.25, 0.5717, 0.25, 0.5717, 0.3096, 0.569, 0.3085, 0.5597, 0.25, 0.5717, 0.25, 0.5717, 0.3524, 0.5587, 0.3438, 0.5538, 0.3085, 0.5597, 0.3096, 0.569, 0.375, 0.4936, 0.3724, 0.51, 0.3699, 0.5353, 0.3724, 0.534, 0.3724, 0.534, 0.3699, 0.5353, 0.3524, 0.5587, 0.3542, 0.5598, 0.3699, 0.5353, 0.3524, 0.5351, 0.3438, 0.5538, 0.3524, 0.5587, 0.3724, 0.51, 0.3542, 0.512, 0.3524, 0.5351, 0.3699, 0.5353, 0.0, 0.0, 0.0, 0.0, 0.0, 0.0, 0.0, 0.0, 0.0, 0.0, 0.0, 0.0, 0.0, 0.0, 0.0, 0.0, 0.0, 0.0, 0.0, 0.0, 0.0, 0.0, 0.0, 0.0, 0.0, 0.0, 0.0, 0.0, 0.0, 0.0, 0.0, 0.0, 0.375, 0.375, 0.375, 0.375, 0.375, 0.435, 0.375, 0.4335, 0.375, 0.4335, 0.375, 0.435, 0.3746, 0.4791, 0.375, 0.4688, 0.375, 0.435, 0.375, 0.4375, 0.375, 0.5, 0.3746, 0.4791, 0.375, 0.375, 0.375, 0.375, 0.375, 0.4375, 0.375, 0.435, 0.375, 0.4936, 0.375, 0.4789, 0.3728, 0.4969, 0.3724, 0.51, 0.3724, 0.51, 0.3728, 0.4969, 0.3559, 0.5011, 0.3542, 0.512, 0.3728, 0.4969, 0.3746, 0.4791, 0.375, 0.5, 0.3559, 0.5011, 0.375, 0.4789, 0.375, 0.4688, 0.3746, 0.4791, 0.3728, 0.4969, 0.0, 0.0, 0.0, 0.0, 0.0, 0.0, 0.0, 0.0, 0.0, 0.0, 0.0, 0.0, 0.0, 0.0, 0.0, 0.0, 0.0, 0.0, 0.0, 0.0, 0.0, 0.0, 0.0, 0.0, 0.0, 0.0, 0.0, 0.0, 0.0, 0.0, 0.0, 0.0, 0.3542, 0.512, 0.3559, 0.5011, 0.3103, 0.5012, 0.3099, 0.511, 0.3099, 0.511, 0.3103, 0.5012, 0.25, 0.5, 0.25, 0.5, 0.3103, 0.5012, 0.3125, 0.5, 0.25, 0.5, 0.25, 0.5, 0.3559, 0.5011, 0.375, 0.5, 0.3125, 0.5, 0.3103, 0.5012, 0.6042, 0.628, 0.6042, 0.6607, 0.6849, 0.6607, 0.6849, 0.6278, 0.6849, 0.6278, 0.6849, 0.6607, 0.75, 0.6607, 0.75, 0.625, 0.6849, 0.6607, 0.6849, 0.6937, 0.75, 0.6964, 0.75, 0.6607, 0.6042, 0.6607, 0.6042, 0.6934, 0.6849, 0.6937, 0.6849, 0.6607, 0.25, 0.625, 0.25, 0.6607, 0.3149, 0.66, 0.3151, 0.6278, 0.3151, 0.6278, 0.3149, 0.66, 0.3952, 0.6606, 0.3958, 0.628, 0.3149, 0.66, 0.3136, 0.6865, 0.39, 0.6943, 0.3952, 0.6606, 0.25, 0.6607, 0.25, 0.6964, 0.3136, 0.6865, 0.3149, 0.66, 0.3958, 0.628, 0.3952, 0.6606, 0.4998, 0.6607, 0.5, 0.628, 0.5, 0.628, 0.4998, 0.6607, 0.6042, 0.6607, 0.6042, 0.628, 0.4998, 0.6607, 0.4998, 0.6935, 0.6042, 0.6934, 0.6042, 0.6607, 0.3952, 0.6606, 0.39, 0.6943, 0.4998, 0.6935, 0.4998, 0.6607, 0.25, 0.6964, 0.25, 0.6964, 0.3099, 0.6975, 0.3099, 0.6975, 0.3099, 0.6975, 0.3099, 0.6975, 0.3542, 0.7053, 0.3542, 0.7053, 0.3099, 0.6975, 0.3099, 0.6975, 0.3542, 0.7053, 0.3542, 0.7053, 0.25, 0.6964, 0.25, 0.6964, 0.3099, 0.6975, 0.3099, 0.6975, 0.39, 0.6943, 0.3579, 0.7042, 0.3771, 0.7255, 0.4126, 0.7239, 0.4126, 0.7239, 0.3771, 0.7255, 0.3781, 0.7615, 0.405, 0.7586, 0.3771, 0.7255, 0.3724, 0.7258, 0.375, 0.7619, 0.3781, 0.7615, 0.3579, 0.7042, 0.3542, 0.7053, 0.3724, 0.7258, 0.3771, 0.7255, 0.405, 0.7586, 0.3781, 0.7615, 0.3756, 0.8139, 0.3781, 0.8138, 0.3781, 0.8138, 0.3756, 0.8139, 0.375, 0.875, 0.375, 0.875, 0.3756, 0.8139, 0.375, 0.814, 0.375, 0.875, 0.375, 0.875, 0.3781, 0.7615, 0.375, 0.7619, 0.375, 0.814, 0.3756, 0.8139, 0.25, 0.6964, 0.25, 0.6964, 0.3106, 0.6963, 0.3136, 0.6865, 0.3136, 0.6865, 0.3106, 0.6963, 0.3579, 0.7042, 0.39, 0.6943, 0.3106, 0.6963, 0.3099, 0.6975, 0.3542, 0.7053, 0.3579, 0.7042, 0.25, 0.6964, 0.25, 0.6964, 0.3099, 0.6975, 0.3106, 0.6963, 0.3542, 0.7053, 0.3548, 0.7051, 0.3726, 0.7257, 0.3724, 0.7258, 0.3724, 0.7258, 0.3726, 0.7257, 0.375, 0.7619, 0.375, 0.7619, 0.3726, 0.7257, 0.3735, 0.7255, 0.375, 0.7619, 0.375, 0.7619, 0.3548, 0.7051, 0.36, 0.7028, 0.3735, 0.7255, 0.3726, 0.7257, 0.0, 0.0, 0.0, 0.0, 0.0, 0.0, 0.0, 0.0, 0.0, 0.0, 0.0, 0.0, 0.0, 0.0, 0.0, 0.0, 0.0, 0.0, 0.0, 0.0, 0.0, 0.0, 0.0, 0.0, 0.0, 0.0, 0.0, 0.0, 0.0, 0.0, 0.0, 0.0, 0.3542, 0.7053, 0.3542, 0.7053, 0.3724, 0.7258, 0.3724, 0.7258, 0.3724, 0.7258, 0.3724, 0.7258, 0.375, 0.7619, 0.375, 0.7619, 0.3724, 0.7258, 0.3724, 0.7258, 0.375, 0.7619, 0.375, 0.7619, 0.3542, 0.7053, 0.3542, 0.7053, 0.3724, 0.7258, 0.3724, 0.7258, 0.375, 0.7619, 0.375, 0.7619, 0.375, 0.814, 0.375, 0.814, 0.375, 0.814, 0.375, 0.814, 0.375, 0.875, 0.375, 0.875, 0.375, 0.814, 0.375, 0.814, 0.375, 0.875, 0.375, 0.875, 0.375, 0.7619, 0.375, 0.7619, 0.375, 0.814, 0.375, 0.814, 0.36, 0.7028, 0.3709, 0.7051, 0.3726, 0.7255, 0.3735, 0.7255, 0.3735, 0.7255, 0.3726, 0.7255, 0.3746, 0.7609, 0.375, 0.7619, 0.3726, 0.7255, 0.3559, 0.7246, 0.375, 0.75, 0.3746, 0.7609, 0.3709, 0.7051, 0.3542, 0.7053, 0.3559, 0.7246, 0.3726, 0.7255, 0.375, 0.7619, 0.375, 0.7619, 0.375, 0.814, 0.375, 0.814, 0.375, 0.814, 0.375, 0.814, 0.375, 0.875, 0.375, 0.875, 0.375, 0.814, 0.375, 0.814, 0.375, 0.875, 0.375, 0.875, 0.375, 0.7619, 0.375, 0.7619, 0.375, 0.814, 0.375, 0.814, 0.25, 0.6964, 0.25, 0.6964, 0.3101, 0.6975, 0.3099, 0.6975, 0.3099, 0.6975, 0.3101, 0.6975, 0.3548, 0.7051, 0.3542, 0.7053, 0.3101, 0.6975, 0.3105, 0.6971, 0.36, 0.7028, 0.3548, 0.7051, 0.25, 0.6964, 0.25, 0.6964, 0.3105, 0.6971, 0.3101, 0.6975, 0.0, 0.0, 0.0, 0.0, 0.0, 0.0, 0.0, 0.0, 0.0, 0.0, 0.0, 0.0, 0.0, 0.0, 0.0, 0.0, 0.0, 0.0, 0.0, 0.0, 0.0, 0.0, 0.0, 0.0, 0.0, 0.0, 0.0, 0.0, 0.0, 0.0, 0.0, 0.0, 0.25, 0.6964, 0.25, 0.7232, 0.3103, 0.7241, 0.3099, 0.7046, 0.3099, 0.7046, 0.3103, 0.7241, 0.3559, 0.7246, 0.3542, 0.7053, 0.3103, 0.7241, 0.3125, 0.75, 0.375, 0.75, 0.3559, 0.7246, 0.25, 0.7232, 0.25, 0.75, 0.3125, 0.75, 0.3103, 0.7241, 0.375, 0.7619, 0.3746, 0.7609, 0.375, 0.8137, 0.375, 0.814, 0.375, 0.814, 0.375, 0.8137, 0.375, 0.875, 0.375, 0.875, 0.375, 0.8137, 0.375, 0.8125, 0.375, 0.875, 0.375, 0.875, 0.3746, 0.7609, 0.375, 0.75, 0.375, 0.8125, 0.375, 0.8137, 0.36, 0.7028, 0.353, 0.6971, 0.3675, 0.6975, 0.3709, 0.7051, 0.3709, 0.7051, 0.3675, 0.6975, 0.3524, 0.6975, 0.3542, 0.7053, 0.3675, 0.6975, 0.3506, 0.6964, 0.3438, 0.6964, 0.3524, 0.6975, 0.353, 0.6971, 0.3438, 0.6964, 0.3506, 0.6964, 0.3675, 0.6975, 0.0, 0.0, 0.0, 0.0, 0.0, 0.0, 0.0, 0.0, 0.0, 0.0, 0.0, 0.0, 0.0, 0.0, 0.0, 0.0, 0.0, 0.0, 0.0, 0.0, 0.0, 0.0, 0.0, 0.0, 0.0, 0.0, 0.0, 0.0, 0.0, 0.0, 0.0, 0.0, 0.25, 0.6964, 0.25, 0.6964, 0.3092, 0.6964, 0.3085, 0.6964, 0.3085, 0.6964, 0.3092, 0.6964, 0.3506, 0.6964, 0.3438, 0.6964, 0.3092, 0.6964, 0.3085, 0.6964, 0.3438, 0.6964, 0.3506, 0.6964, 0.25, 0.6964, 0.25, 0.6964, 0.3085, 0.6964, 0.3092, 0.6964, 0.3542, 0.7053, 0.3524, 0.6975, 0.3096, 0.6973, 0.3099, 0.7046, 0.3099, 0.7046, 0.3096, 0.6973, 0.25, 0.6964, 0.25, 0.6964, 0.3096, 0.6973, 0.3085, 0.6964, 0.25, 0.6964, 0.25, 0.6964, 0.3524, 0.6975, 0.3438, 0.6964, 0.3085, 0.6964, 0.3096, 0.6973, 0.25, 0.6964, 0.25, 0.6964, 0.3097, 0.6965, 0.3105, 0.6971, 0.3105, 0.6971, 0.3097, 0.6965, 0.353, 0.6971, 0.36, 0.7028, 0.3097, 0.6965, 0.3085, 0.6964, 0.3438, 0.6964, 0.353, 0.6971, 0.25, 0.6964, 0.25, 0.6964, 0.3085, 0.6964, 0.3097, 0.6965, 0.0, 0.0, 0.0, 0.0, 0.0, 0.0, 0.0, 0.0, 0.0, 0.0, 0.0, 0.0, 0.0, 0.0, 0.0, 0.0, 0.0, 0.0, 0.0, 0.0, 0.0, 0.0, 0.0, 0.0, 0.0, 0.0, 0.0, 0.0, 0.0, 0.0, 0.0, 0.0, 0.375, 0.875, 0.375, 0.875, 0.3844, 0.8154, 0.3802, 0.8151, 0.3802, 0.8151, 0.3844, 0.8154, 0.4202, 0.7726, 0.4167, 0.7708, 0.3844, 0.8154, 0.4168, 0.8165, 0.4375, 0.7813, 0.4202, 0.7726, 0.375, 0.875, 0.375, 0.875, 0.4168, 0.8165, 0.3844, 0.8154, 0.6042, 0.7411, 0.6042, 0.7489, 0.6849, 0.7491, 0.6849, 0.7418, 0.6849, 0.7418, 0.6849, 0.7491, 0.75, 0.75, 0.75, 0.75, 0.6849, 0.7491, 0.6849, 0.75, 0.75, 0.75, 0.75, 0.75, 0.6042, 0.7489, 0.6042, 0.75, 0.6849, 0.75, 0.6849, 0.7491, 0.375, 0.875, 0.375, 0.875, 0.3799, 0.8148, 0.3781, 0.8138, 0.3781, 0.8138, 0.3799, 0.8148, 0.4154, 0.7695, 0.405, 0.7586, 0.3799, 0.8148, 0.3802, 0.8151, 0.4167, 0.7708, 0.4154, 0.7695, 0.375, 0.875, 0.375, 0.875, 0.3802, 0.8151, 0.3799, 0.8148, 0.4375, 0.7813, 0.4168, 0.8165, 0.505, 0.815, 0.5075, 0.7709, 0.5075, 0.7709, 0.505, 0.815, 0.625, 0.8125, 0.625, 0.75, 0.505, 0.815, 0.5, 0.875, 0.625, 0.875, 0.625, 0.8125, 0.4168, 0.8165, 0.375, 0.875, 0.5, 0.875, 0.505, 0.815, 0.6042, 0.75, 0.6059, 0.7504, 0.6853, 0.75, 0.6849, 0.75, 0.6849, 0.75, 0.6853, 0.75, 0.75, 0.75, 0.75, 0.75, 0.6853, 0.75, 0.6875, 0.75, 0.75, 0.75, 0.75, 0.75, 0.6059, 0.7504, 0.625, 0.75, 0.6875, 0.75, 0.6853, 0.75, 0.4167, 0.7708, 0.4202, 0.7726, 0.5037, 0.7547, 0.5026, 0.7526, 0.5026, 0.7526, 0.5037, 0.7547, 0.6059, 0.7504, 0.6042, 0.75, 0.5037, 0.7547, 0.5075, 0.7709, 0.625, 0.75, 0.6059, 0.7504, 0.4202, 0.7726, 0.4375, 0.7813, 0.5075, 0.7709, 0.5037, 0.7547, 0.4167, 0.7708, 0.4167, 0.7708, 0.5026, 0.7526, 0.5026, 0.7526, 0.5026, 0.7526, 0.5026, 0.7526, 0.6042, 0.75, 0.6042, 0.75, 0.5026, 0.7526, 0.5026, 0.7526, 0.6042, 0.75, 0.6042, 0.75, 0.4167, 0.7708, 0.4167, 0.7708, 0.5026, 0.7526, 0.5026, 0.7526, 0.6042, 0.75, 0.6042, 0.75, 0.6849, 0.75, 0.6849, 0.75, 0.6849, 0.75, 0.6849, 0.75, 0.75, 0.75, 0.75, 0.75, 0.6849, 0.75, 0.6849, 0.75, 0.75, 0.75, 0.75, 0.75, 0.6042, 0.75, 0.6042, 0.75, 0.6849, 0.75, 0.6849, 0.75, 0.375, 0.875, 0.375, 0.875, 0.3802, 0.8151, 0.3802, 0.8151, 0.3802, 0.8151, 0.3802, 0.8151, 0.4167, 0.7708, 0.4167, 0.7708, 0.3802, 0.8151, 0.3802, 0.8151, 0.4167, 0.7708, 0.4167, 0.7708, 0.375, 0.875, 0.375, 0.875, 0.3802, 0.8151, 0.3802, 0.8151, 0.519, 0.4831, 0.5178, 0.4321, 0.5178, 0.4321, 0.519, 0.4831, 0.4729, 0.4153, 0.5, 0.4153, 0.5, 0.5, 0.4729, 0.5, 0.4729, 0.5, 0.5, 0.5, 0.5, 0.625, 0.4729, 0.625, 0.5, 0.5, 0.625, 0.5, 0.625, 0.625, 0.5, 0.625, 0.5, 0.625, 0.625, 0.625, 0.625, 0.75, 0.5, 0.75, 0.4729, 0.625, 0.5, 0.625, 0.5, 0.75, 0.4729, 0.75, 0.4729, 0.8347, 0.5, 0.8347, 0.5, 0.875, 0.4729, 0.875, 0.5, 0.8347, 0.625, 0.8347, 0.625, 0.875, 0.5, 0.875, 0.2903, 0.5, 0.375, 0.5, 0.375, 0.625, 0.2903, 0.625, 0.25, 0.625, 0.2903, 0.625, 0.2903, 0.625, 0.25, 0.625, 0.7097, 0.5, 0.75, 0.5, 0.75, 0.625, 0.7097, 0.625, 0.7097, 0.625, 0.75, 0.625, 0.75, 0.75, 0.7097, 0.75, 0.625, 0.625, 0.7097, 0.625, 0.7097, 0.75, 0.625, 0.75, 0.2903, 0.625, 0.375, 0.625, 0.375, 0.625, 0.2903, 0.625, 0.25, 0.5, 0.2903, 0.5, 0.2903, 0.625, 0.25, 0.625, 0.5, 0.75, 0.625, 0.75, 0.625, 0.8347, 0.5, 0.8347, 0.4729, 0.75, 0.5, 0.75, 0.5, 0.8347, 0.4729, 0.8347, 0.4729, 0.375, 0.5, 0.4153, 0.4729, 0.4153, 0.5, 0.375, 0.5207, 0.375, 0.5167, 0.4153, 0.5, 0.4153, 0.7097, 0.5, 0.7097, 0.625, 0.7097, 0.5, 0.7097, 0.625, 0.625, 0.625, 0.7097, 0.625, 0.625, 0.5, 0.625, 0.4153, 0.625, 0.625, 0.625, 0.625, 0.6057, 0.4807, 0.6069, 0.4345, 0.625, 0.4153, 0.625, 0.5, 0.519, 0.4831, 0.6057, 0.4807, 0.625, 0.5, 0.5, 0.5, 0.5178, 0.4321, 0.519, 0.4831, 0.5, 0.5, 0.5, 0.4153, 0.6069, 0.4345, 0.5178, 0.4321, 0.5, 0.4153, 0.5167, 0.4153, 0.625, 0.4153, 0.5258, 0.4396, 0.5987, 0.4424, 0.5987, 0.4424, 0.5258, 0.4396, 0.6069, 0.4345, 0.6057, 0.4807, 0.6057, 0.4807, 0.6069, 0.4345, 0.5178, 0.4321, 0.6069, 0.4345, 0.6069, 0.4345, 0.5178, 0.4321, 0.6057, 0.4807, 0.519, 0.4831, 0.519, 0.4831, 0.6057, 0.4807, 0.5976, 0.4726, 0.5987, 0.4424, 0.6069, 0.4345, 0.6057, 0.4807, 0.5269, 0.4756, 0.5976, 0.4726, 0.6057, 0.4807, 0.519, 0.4831, 0.5258, 0.4396, 0.5269, 0.4756, 0.519, 0.4831, 0.5178, 0.4321, 0.5987, 0.4424, 0.5258, 0.4396, 0.5178, 0.4321, 0.6069, 0.4345, 0.5258, 0.4396, 0.5987, 0.4424, 0.5976, 0.4726, 0.5269, 0.4756, 0.5976, 0.4726, 0.5269, 0.4756, 0.5269, 0.4756, 0.5976, 0.4726, 0.5269, 0.4756, 0.5258, 0.4396, 0.5258, 0.4396, 0.5269, 0.4756, 0.5987, 0.4424, 0.5976, 0.4726, 0.5976, 0.4726, 0.5987, 0.4424, 0.375, 0.375, 0.4729, 0.375, 0.4729, 0.4153, 0.375, 0.4153, 0.375, 0.75, 0.4729, 0.75, 0.4729, 0.75, 0.375, 0.75, 0.4729, 0.8347, 0.4729, 0.875, 0.4729, 0.875, 0.4729, 0.8347, 0.375, 0.625, 0.4729, 0.625, 0.4729, 0.75, 0.375, 0.75, 0.375, 0.5, 0.4729, 0.5, 0.4729, 0.625, 0.375, 0.625, 0.375, 0.4153, 0.4729, 0.4153, 0.4729, 0.5, 0.375, 0.5, 0.5167, 0.4153, 0.5207, 0.375, 0.625, 0.375, 0.625, 0.4153, 0.0, 0.0, 1.0, 0.0, 1.0, 1.0, 0.0, 1.0, 0.0, 0.0, 1.0, 0.0, 1.0, 1.0, 0.0, 1.0, 0.0, 0.0, 1.0, 0.0, 1.0, 1.0, 0.0, 1.0, 0.5, 0.4153, 0.4729, 0.375, 0.5, 0.375, 0.2903, 0.625, 0.375, 0.625, 0.375, 0.75, 0.2903, 0.75, 0.25, 0.625, 0.2903, 0.625, 0.2903, 0.75, 0.25, 0.75, 0.375, 0.75, 0.4729, 0.75, 0.4729, 0.8347, 0.375, 0.8347, 0.375, 0.8347, 0.4729, 0.8347, 0.4729, 0.875, 0.375, 0.875, 0.4729, 0.75, 0.4729, 0.8347, 0.4729, 0.8347, 0.4729, 0.75, 0.375, 0.625, 0.375, 0.75, 0.375, 0.75, 0.375, 0.625, 0.519, 0.4831, 0.519, 0.4831, 0.5178, 0.4321, 0.5178, 0.4321, 0.4729, 0.4153, 0.4729, 0.5, 0.5, 0.5, 0.5, 0.4153, 0.4729, 0.5, 0.4729, 0.625, 0.5, 0.625, 0.5, 0.5, 0.5, 0.5, 0.5, 0.625, 0.625, 0.625, 0.625, 0.5, 0.5, 0.625, 0.5, 0.75, 0.625, 0.75, 0.625, 0.625, 0.4729, 0.625, 0.4729, 0.75, 0.5, 0.75, 0.5, 0.625, 0.4729, 0.8347, 0.4729, 0.875, 0.5, 0.875, 0.5, 0.8347, 0.5, 0.8347, 0.5, 0.875, 0.625, 0.875, 0.625, 0.8347, 0.2903, 0.5, 0.2903, 0.625, 0.375, 0.625, 0.375, 0.5, 0.25, 0.625, 0.25, 0.625, 0.2903, 0.625, 0.2903, 0.625, 0.7097, 0.5, 0.7097, 0.625, 0.75, 0.625, 0.75, 0.5, 0.7097, 0.625, 0.7097, 0.75, 0.75, 0.75, 0.75, 0.625, 0.625, 0.625, 0.625, 0.75, 0.7097, 0.75, 0.7097, 0.625, 0.2903, 0.625, 0.2903, 0.625, 0.375, 0.625, 0.375, 0.625, 0.25, 0.5, 0.25, 0.625, 0.2903, 0.625, 0.2903, 0.5, 0.5, 0.75, 0.5, 0.8347, 0.625, 0.8347, 0.625, 0.75, 0.4729, 0.75, 0.4729, 0.8347, 0.5, 0.8347, 0.5, 0.75, 0.4729, 0.375, 0.4729, 0.4153, 0.5, 0.4153, 0.5, 0.375, 0.5, 0.4153, 0.5167, 0.4153, 0.5207, 0.375, 0.7097, 0.5, 0.7097, 0.5, 0.7097, 0.625, 0.7097, 0.625, 0.7097, 0.625, 0.625, 0.625, 0.625, 0.5, 0.625, 0.625, 0.625, 0.625, 0.625, 0.4153, 0.6057, 0.4807, 0.625, 0.5, 0.625, 0.4153, 0.6069, 0.4345, 0.519, 0.4831, 0.5, 0.5, 0.625, 0.5, 0.6057, 0.4807, 0.5178, 0.4321, 0.5, 0.4153, 0.5, 0.5, 0.519, 0.4831, 0.6069, 0.4345, 0.625, 0.4153, 0.5167, 0.4153, 0.5, 0.4153, 0.5178, 0.4321, 0.5258, 0.4396, 0.5258, 0.4396, 0.5987, 0.4424, 0.5987, 0.4424, 0.6069, 0.4345, 0.6069, 0.4345, 0.6057, 0.4807, 0.6057, 0.4807, 0.5178, 0.4321, 0.5178, 0.4321, 0.6069, 0.4345, 0.6069, 0.4345, 0.6057, 0.4807, 0.6057, 0.4807, 0.519, 0.4831, 0.519, 0.4831, 0.5976, 0.4726, 0.6057, 0.4807, 0.6069, 0.4345, 0.5987, 0.4424, 0.5269, 0.4756, 0.519, 0.4831, 0.6057, 0.4807, 0.5976, 0.4726, 0.5258, 0.4396, 0.5178, 0.4321, 0.519, 0.4831, 0.5269, 0.4756, 0.5987, 0.4424, 0.6069, 0.4345, 0.5178, 0.4321, 0.5258, 0.4396, 0.5258, 0.4396, 0.5269, 0.4756, 0.5976, 0.4726, 0.5987, 0.4424, 0.5976, 0.4726, 0.5976, 0.4726, 0.5269, 0.4756, 0.5269, 0.4756, 0.5269, 0.4756, 0.5269, 0.4756, 0.5258, 0.4396, 0.5258, 0.4396, 0.5987, 0.4424, 0.5987, 0.4424, 0.5976, 0.4726, 0.5976, 0.4726, 0.375, 0.375, 0.375, 0.4153, 0.4729, 0.4153, 0.4729, 0.375, 0.375, 0.75, 0.375, 0.75, 0.4729, 0.75, 0.4729, 0.75, 0.4729, 0.8347, 0.4729, 0.8347, 0.4729, 0.875, 0.4729, 0.875, 0.375, 0.625, 0.375, 0.75, 0.4729, 0.75, 0.4729, 0.625, 0.375, 0.5, 0.375, 0.625, 0.4729, 0.625, 0.4729, 0.5, 0.375, 0.4153, 0.375, 0.5, 0.4729, 0.5, 0.4729, 0.4153, 0.5167, 0.4153, 0.625, 0.4153, 0.625, 0.375, 0.5207, 0.375, 0.0, 0.0, 0.0, 1.0, 1.0, 1.0, 1.0, 0.0, 0.0, 0.0, 0.0, 1.0, 1.0, 1.0, 1.0, 0.0, 0.0, 0.0, 0.0, 1.0, 1.0, 1.0, 1.0, 0.0, 0.5, 0.4153, 0.5, 0.375, 0.4729, 0.375, 0.2903, 0.625, 0.2903, 0.75, 0.375, 0.75, 0.375, 0.625, 0.25, 0.625, 0.25, 0.75, 0.2903, 0.75, 0.2903, 0.625, 0.375, 0.75, 0.375, 0.8347, 0.4729, 0.8347, 0.4729, 0.75, 0.375, 0.8347, 0.375, 0.875, 0.4729, 0.875, 0.4729, 0.8347, 0.4729, 0.75, 0.4729, 0.75, 0.4729, 0.8347, 0.4729, 0.8347, 0.375, 0.625, 0.375, 0.625, 0.375, 0.75, 0.375, 0.75, 0.5, 0.5, 0.562, 0.5, 0.5762, 0.625, 0.5, 0.625, 0.438, 0.5, 0.5, 0.5, 0.5, 0.625, 0.4238, 0.625, 0.681, 0.5, 0.75, 0.5, 0.75, 0.625, 0.6731, 0.625, 0.5, 0.75, 0.562, 0.75, 0.625, 0.806, 0.625, 0.875, 0.5, 0.875, 0.375, 0.806, 0.438, 0.75, 0.5, 0.75, 0.5, 0.875, 0.375, 0.875, 0.6731, 0.625, 0.75, 0.625, 0.75, 0.75, 0.681, 0.75, 0.25, 0.5, 0.319, 0.5, 0.3269, 0.625, 0.25, 0.625, 0.375, 0.375, 0.5, 0.375, 0.5, 0.5, 0.438, 0.5, 0.375, 0.444, 0.4238, 0.625, 0.5, 0.625, 0.5, 0.75, 0.438, 0.75, 0.5, 0.375, 0.625, 0.375, 0.625, 0.444, 0.562, 0.5, 0.5, 0.5, 0.5, 0.625, 0.5762, 0.625, 0.562, 0.75, 0.5, 0.75, 0.319, 0.75, 0.3269, 0.625, 0.4238, 0.625, 0.438, 0.75, 0.3269, 0.625, 0.319, 0.5, 0.438, 0.5, 0.4238, 0.625, 0.681, 0.5, 0.6731, 0.625, 0.5762, 0.625, 0.562, 0.5, 0.6731, 0.625, 0.681, 0.75, 0.562, 0.75, 0.5762, 0.625, 0.25, 0.625, 0.3269, 0.625, 0.319, 0.75, 0.25, 0.75, 0.75, 0.49, 0.9197, 0.4197, 0.99, 0.25, 0.9197, 0.08029, 0.75, 0.01, 0.5803, 0.08029, 0.51, 0.25, 0.5803, 0.4197, 0.9197, 0.4197, 0.99, 0.25, 0.99, 0.25, 0.9197, 0.4197, 0.5803, 0.08029, 0.51, 0.25, 0.51, 0.25, 0.5803, 0.08029, 0.5803, 0.4197, 0.75, 0.49, 0.75, 0.49, 0.5803, 0.4197, 0.99, 0.25, 0.9197, 0.08029, 0.9197, 0.08029, 0.99, 0.25, 0.51, 0.25, 0.5803, 0.4197, 0.5803, 0.4197, 0.51, 0.25, 0.75, 0.49, 0.9197, 0.4197, 0.9197, 0.4197, 0.75, 0.49, 0.75, 0.49, 0.5803, 0.4197, 0.51, 0.25, 0.5803, 0.08029, 0.75, 0.01, 0.9197, 0.08029, 0.99, 0.25, 0.9197, 0.4197, 0.9197, 0.08029, 0.75, 0.01, 0.75, 0.01, 0.9197, 0.08029, 0.75, 0.01, 0.5803, 0.08029, 0.5803, 0.08029, 0.75, 0.01, 0.5, 0.5, 0.5, 0.625, 0.5762, 0.625, 0.562, 0.5, 0.438, 0.5, 0.4238, 0.625, 0.5, 0.625, 0.5, 0.5, 0.681, 0.5, 0.6731, 0.625, 0.75, 0.625, 0.75, 0.5, 0.5, 0.75, 0.5, 0.875, 0.625, 0.875, 0.625, 0.806, 0.562, 0.75, 0.375, 0.806, 0.375, 0.875, 0.5, 0.875, 0.5, 0.75, 0.438, 0.75, 0.6731, 0.625, 0.681, 0.75, 0.75, 0.75, 0.75, 0.625, 0.25, 0.5, 0.25, 0.625, 0.3269, 0.625, 0.319, 0.5, 0.375, 0.375, 0.375, 0.444, 0.438, 0.5, 0.5, 0.5, 0.5, 0.375, 0.4238, 0.625, 0.438, 0.75, 0.5, 0.75, 0.5, 0.625, 0.5, 0.375, 0.5, 0.5, 0.562, 0.5, 0.625, 0.444, 0.625, 0.375, 0.5, 0.625, 0.5, 0.75, 0.562, 0.75, 0.5762, 0.625, 0.319, 0.75, 0.438, 0.75, 0.4238, 0.625, 0.3269, 0.625, 0.3269, 0.625, 0.4238, 0.625, 0.438, 0.5, 0.319, 0.5, 0.681, 0.5, 0.562, 0.5, 0.5762, 0.625, 0.6731, 0.625, 0.6731, 0.625, 0.5762, 0.625, 0.562, 0.75, 0.681, 0.75, 0.25, 0.625, 0.25, 0.75, 0.319, 0.75, 0.3269, 0.625, 0.75, 0.49, 0.5803, 0.4197, 0.51, 0.25, 0.5803, 0.08029, 0.75, 0.01, 0.9197, 0.08029, 0.99, 0.25, 0.9197, 0.4197, 0.9197, 0.4197, 0.9197, 0.4197, 0.99, 0.25, 0.99, 0.25, 0.5803, 0.08029, 0.5803, 0.08029, 0.51, 0.25, 0.51, 0.25, 0.5803, 0.4197, 0.5803, 0.4197, 0.75, 0.49, 0.75, 0.49, 0.99, 0.25, 0.99, 0.25, 0.9197, 0.08029, 0.9197, 0.08029, 0.51, 0.25, 0.51, 0.25, 0.5803, 0.4197, 0.5803, 0.4197, 0.75, 0.49, 0.75, 0.49, 0.9197, 0.4197, 0.9197, 0.4197, 0.75, 0.49, 0.9197, 0.4197, 0.99, 0.25, 0.9197, 0.08029, 0.75, 0.01, 0.5803, 0.08029, 0.51, 0.25, 0.5803, 0.4197, 0.9197, 0.08029, 0.9197, 0.08029, 0.75, 0.01, 0.75, 0.01, 0.75, 0.01, 0.75, 0.01, 0.5803, 0.08029, 0.5803, 0.08029])
me_cube_004.materials.append(mat_catorange)
me_cube_004.materials.append(mat_catwhite)
me_cube_004.materials.append(mat_catblack)
me_cube_004.materials.append(mat_bowred)
me_cube_004.materials.append(mat_material_001)
me_cube_004.update()

# ---- objects
ob_cube_001 = bpy.data.objects.new('Cube.001', me_cube_004)

# ---- transforms, parenting, visibility, modifiers, constraints
ob_cube_001.location = (0.0, 0.0, 0.0)

# ---- collection membership
col_collection.objects.link(ob_cube_001)

# ---- scene / render settings (as saved in the file)
scene.frame_start = 1; scene.frame_end = 250; scene.frame_set(1)
scene.render.engine = 'BLENDER_EEVEE_NEXT'
scene.cycles.sampling_pattern = 'TABULATED_SOBOL'
scene.cycles.use_light_tree = False
scene.view_settings.view_transform = 'Filmic'
bpy.context.view_layer.update()

# ---- added for rendering (the .blend has no active camera and no usable light): camera, sun
cam_auto = bpy.data.cameras.new('AutoCamera')
cam_auto.lens = 50.0
cam_auto.sensor_width = 36.0
cam_auto.clip_end = 1000.0
ob_auto_camera = bpy.data.objects.new('AutoCamera', cam_auto)
scene.collection.objects.link(ob_auto_camera)
ob_auto_camera.location = (0.934608, -1.10219, 1.07417)
ob_auto_camera.rotation_euler = (1.09748, -7.21219e-08, 0.694738)
scene.camera = ob_auto_camera
light_auto_sun = bpy.data.lights.new('AutoSun', 'SUN')
light_auto_sun.energy = 3.0
light_auto_sun.angle = 0.0523599
ob_auto_sun = bpy.data.objects.new('AutoSun', light_auto_sun)
scene.collection.objects.link(ob_auto_sun)
ob_auto_sun.rotation_euler = (0.872665, 0.174533, 0.523599)
bpy.context.view_layer.update()
